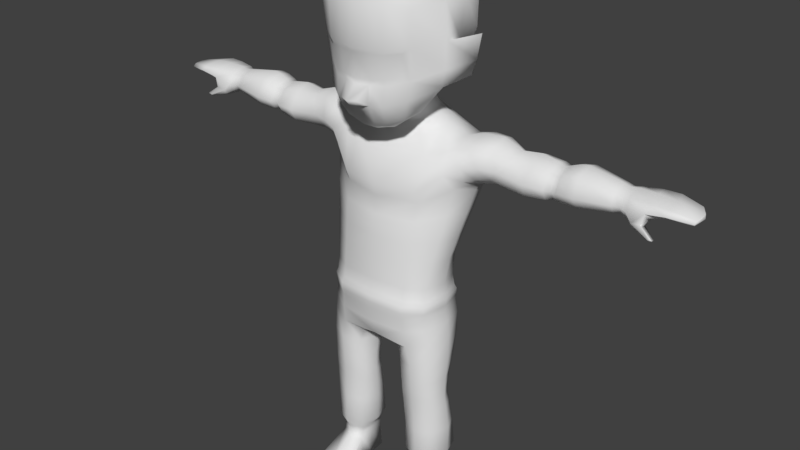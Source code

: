 # Source: FinalTry_2.blend  (saved by Blender 2.79.0; exported with 4.5.12 LTS)
import bpy
from mathutils import Matrix  # noqa: F401  (used for matrix-valued properties, if any)

bpy.ops.wm.read_factory_settings(use_empty=True)
scene = bpy.context.scene
scene.name = 'Scene'

# ---- collections
col_collection_1 = bpy.data.collections.new('Collection 1'); scene.collection.children.link(col_collection_1)

# ---- materials (node trees are filled in below, after node groups)
mat_material_001 = bpy.data.materials.new('Material.001')
mat_material_001.alpha_threshold = 0.0
mat_material_001.use_transparent_shadow = False
mat_material_001.roughness = 0.5

# ---- material node trees

# ---- world
world_world = bpy.data.worlds.new('World'); scene.world = world_world
world_world.color = (0.05088, 0.05088, 0.05088)
world_world.use_sun_shadow = False
world_world.sun_shadow_jitter_overblur = 0.0
world_world.cycles.sampling_method = 'MANUAL'

# ---- meshes
me_cylinder = bpy.data.meshes.new('Cylinder')
me_cylinder.from_pydata([(0.1502, 0.02778, 0.09433), (0.1502, 0.02372, 0.1143), (0.1883, 0.01175, 0.09433), (0.1928, 0.007866, 0.1143), (0.1931, -0.03737, 0.09433), (0.1943, -0.03331, 0.1143), (0.1893, -0.0881, 0.09433), (0.1928, -0.08267, 0.1143), (0.1502, -0.11, 0.09433), (0.1502, -0.1031, 0.1143), (0.1065, -0.09088, 0.09433), (0.1069, -0.08498, 0.1143), (0.1048, -0.04388, 0.09433), (0.1034, -0.04037, 0.1143), (0.1112, 0.008978, 0.09433), (0.1069, 0.005554, 0.1143), (0.1502, 0.02414, 0.1312), (0.194, 0.007747, 0.1312), (0.1956, -0.03192, 0.1312), (0.194, -0.08183, 0.1312), (0.1502, -0.1024, 0.1312), (0.1057, -0.08412, 0.1312), (0.102, -0.03932, 0.1312), (0.1057, 0.005461, 0.1312), (0.1501, 0.04829, 0.1623), (0.2002, 0.02965, 0.1623), (0.2189, -0.03105, 0.1623), (0.2002, -0.09766, 0.1623), (0.1501, -0.1212, 0.1623), (0.09914, -0.1003, 0.1623), (0.07799, -0.03942, 0.1623), (0.09914, 0.02697, 0.1623), (0.1488, 0.03323, 0.2654), (0.2022, 0.01395, 0.2654), (0.2223, -0.03352, 0.2654), (0.2022, -0.09543, 0.2654), (0.1488, -0.1196, 0.2654), (0.09435, -0.09826, 0.2654), (0.07176, -0.04233, 0.2654), (0.09435, 0.01112, 0.2654), (0.1447, 0.01408, 0.3563), (0.1999, -0.003323, 0.3563), (0.2206, -0.04673, 0.3563), (0.1999, -0.1009, 0.3563), (0.1447, -0.1226, 0.3563), (0.08846, -0.1035, 0.3563), (0.06514, -0.055, 0.3563), (0.08846, -0.005947, 0.3563), (0.1433, 0.004625, 0.3947), (0.1981, -0.01146, 0.3947), (0.2187, -0.05244, 0.3947), (0.1981, -0.105, 0.3947), (0.1433, -0.126, 0.3947), (0.08742, -0.1073, 0.3947), (0.06425, -0.06001, 0.3947), (0.08742, -0.01377, 0.3947), (0.1431, 0.009544, 0.4205), (0.1971, -0.007544, 0.4205), (0.218, -0.05132, 0.4205), (0.1978, -0.1065, 0.4206), (0.1431, -0.1285, 0.4205), (0.08711, -0.109, 0.4205), (0.06431, -0.05953, 0.4205), (0.08822, -0.01009, 0.4205), (0.1415, 0.04633, 0.5227), (0.1951, 0.02167, 0.5263), (0.2184, -0.0392, 0.5275), (0.1992, -0.1086, 0.5264), (0.1427, -0.1358, 0.5228), (0.08334, -0.1124, 0.5182), (0.06216, -0.0514, 0.5167), (0.08889, 0.01764, 0.5182), (0.1977, -0.1077, 0.4614), (0.1427, -0.1316, 0.461), (0.1941, 0.003389, 0.4613), (0.2166, -0.04718, 0.4613), (0.064, -0.05707, 0.4605), (0.09081, 0.0002976, 0.4607), (0.08525, -0.1108, 0.4607), (0.1431, 0.02333, 0.461), (0.1198, 0.07348, 0.5902), (0.1914, 0.04213, 0.603), (0.2127, -0.02912, 0.6078), (0.1937, -0.1081, 0.603), (0.1255, -0.1402, 0.5902), (0.07309, -0.1116, 0.5652), (0.05461, -0.04328, 0.5588), (0.07276, 0.03545, 0.5652), (0.0, 0.07167, 0.598), (0.0, -0.1434, 0.598), (0.0, -0.1093, 0.5734), (0.0, -0.04158, 0.566), (0.0, 0.03285, 0.5734), (0.1218, 0.08523, 0.6495), (0.1856, 0.04942, 0.6602), (0.2038, -0.02621, 0.6649), (0.1856, -0.1108, 0.6602), (0.1233, -0.1481, 0.6495), (0.0, 0.08349, 0.6452), (0.0, -0.1543, 0.6452), (0.12, 0.08055, 0.6984), (0.1794, 0.04641, 0.702), (0.1957, -0.02743, 0.7033), (0.1794, -0.1138, 0.702), (0.12, -0.1521, 0.6984), (0.0, 0.08411, 0.6942), (0.0, -0.159, 0.6942), (0.121, 0.08258, 0.7193), (0.1806, 0.04834, 0.7194), (0.197, -0.02744, 0.7195), (0.1806, -0.1175, 0.7194), (0.121, -0.1576, 0.7193), (0.0, 0.08815, 0.7196), (0.0, -0.1642, 0.7196), (0.1225, 0.08139, 0.7432), (0.1821, 0.04763, 0.7434), (0.1985, -0.02744, 0.7434), (0.1821, -0.117, 0.7434), (0.1223, -0.1563, 0.7432), (0.0, 0.08725, 0.7422), (0.0, -0.1633, 0.7422), (0.1209, 0.07367, 0.7582), (0.1783, 0.04071, 0.7581), (0.1935, -0.02742, 0.7581), (0.1782, -0.1113, 0.7581), (0.1203, -0.1459, 0.7582), (0.0, 0.08019, 0.7597), (0.0, -0.1555, 0.7597), (0.1198, -0.1402, 0.7986), (0.0, -0.1517, 0.8006), (0.1911, -0.02694, 0.7986), (0.1771, -0.1065, 0.7986), (0.1191, 0.06902, 0.7986), (0.1751, 0.03387, 0.7986), (0.0, 0.07716, 0.8006), (0.1359, 0.1259, 0.9939), (0.2035, 0.07541, 0.9936), (0.2253, 0.004211, 0.9906), (0.2057, -0.06772, 0.9936), (0.1266, -0.1194, 0.9843), (0.0, 0.1383, 0.9947), (0.0, -0.1427, 0.9864), (0.1608, 0.1667, 1.124), (0.2309, 0.1279, 1.132), (0.2522, 0.03601, 1.112), (0.2253, -0.04039, 1.133), (0.1334, -0.09587, 1.077), (0.0, 0.178, 1.12), (0.0, -0.1284, 1.077), (0.1237, 0.1608, 1.244), (0.1886, 0.137, 1.248), (0.1967, 0.06847, 1.262), (0.1909, -0.03446, 1.244), (0.127, -0.05609, 1.219), (0.0, 0.1707, 1.248), (0.0, -0.07774, 1.219), (0.08161, 0.1365, 1.295), (0.1263, 0.1058, 1.288), (0.1419, 0.06248, 1.284), (0.1334, 0.01358, 1.273), (0.07454, -0.01396, 1.268), (0.0, 0.1436, 1.296), (0.0, -0.02518, 1.267), (0.1505, 0.1731, 1.193), (0.2112, 0.154, 1.194), (0.0, 0.1825, 1.195), (0.2053, -0.07082, 1.177), (0.1302, -0.1152, 1.118), (0.0, -0.1411, 1.121), (0.1203, -0.1327, 0.8796), (0.1999, -0.01768, 0.8796), (0.1192, 0.07491, 0.8796), (0.0, 0.08642, 0.8809), (0.0, -0.1492, 0.8809), (0.1856, -0.09371, 0.8796), (0.1785, 0.04002, 0.8796), (0.05225, 0.1036, 1.334), (0.08604, 0.08211, 1.327), (0.09115, 0.04901, 1.315), (0.08078, 0.008946, 1.301), (0.0452, -0.009581, 1.294), (0.0, 0.113, 1.333), (0.0, -0.01678, 1.289), (0.2607, 0.1144, 1.155), (0.2574, 0.03907, 1.131), (0.2468, -0.02011, 1.155), (0.2554, 0.1253, 1.269), (0.2601, 0.06504, 1.286), (0.2542, -0.009993, 1.265), (0.2415, 0.1414, 1.208), (0.2504, -0.04458, 1.205), (0.7206, 0.08313, 1.195), (0.7206, 0.04387, 1.183), (0.7206, 0.01192, 1.194), (0.7194, 0.08989, 1.256), (0.7194, 0.05877, 1.266), (0.7194, 0.01733, 1.253), (0.7206, 0.09946, 1.226), (0.7206, -0.002306, 1.219), (0.5356, 0.106, 1.218), (0.5356, 0.08787, 1.181), (0.5356, 0.06023, 1.261), (0.5356, 0.09517, 1.251), (0.5356, 0.04271, 1.167), (0.5356, 0.007025, 1.18), (0.5356, -0.009637, 1.209), (0.5356, 0.01271, 1.248), (0.5551, 0.1118, 1.22), (0.5542, 0.06133, 1.268), (0.5551, 0.002519, 1.178), (0.5551, 0.09189, 1.179), (0.5542, 0.09989, 1.257), (0.5551, 0.04186, 1.165), (0.5551, -0.01599, 1.21), (0.5542, 0.008726, 1.253), (0.5158, 0.09434, 1.174), (0.5158, 0.0997, 1.256), (0.5158, 0.04137, 1.158), (0.5158, -0.01989, 1.208), (0.5158, 0.01006, 1.252), (0.5158, 0.1155, 1.217), (0.5158, 0.06198, 1.268), (0.5158, -0.0003058, 1.173), (0.6145, 0.1179, 1.224), (0.61, 0.06222, 1.284), (0.6154, -0.002329, 1.18), (0.6154, 0.09577, 1.182), (0.6109, 0.1048, 1.271), (0.6154, 0.04123, 1.166), (0.6145, -0.02232, 1.214), (0.6109, 0.004771, 1.267), (0.3141, 0.1027, 1.167), (0.3219, 0.1096, 1.275), (0.2765, 0.03974, 1.139), (0.2988, -0.03322, 1.216), (0.3241, 0.001159, 1.272), (0.295, 0.1279, 1.216), (0.3276, 0.06415, 1.291), (0.2797, -0.01001, 1.167), (0.3651, 0.1098, 1.215), (0.3948, 0.06149, 1.269), (0.3298, 0.001902, 1.174), (0.3752, 0.09245, 1.174), (0.3888, 0.08659, 1.257), (0.3227, 0.04176, 1.15), (0.3571, -0.01404, 1.213), (0.3887, 0.02273, 1.255), (0.4527, 0.1229, 1.217), (0.4587, 0.06438, 1.277), (0.4489, -0.008574, 1.168), (0.4587, 0.1013, 1.169), (0.4587, 0.09557, 1.263), (0.445, 0.04008, 1.147), (0.4526, -0.0273, 1.209), (0.4587, 0.01764, 1.259), (0.5852, 0.09383, 1.181), (0.5826, 0.1023, 1.267), (0.5852, 0.04154, 1.165), (0.5848, -0.01915, 1.212), (0.5826, 0.006748, 1.263), (0.5848, 0.1149, 1.222), (0.5821, 0.06178, 1.279), (0.5852, 9.505e-05, 1.179), (0.1499, 0.02928, 0.002444), (0.1883, 0.02196, 0.002444), (0.1931, -0.03737, 0.002444), (0.1962, -0.0881, 0.002444), (0.1507, -0.09975, 0.002444), (0.1065, -0.09088, 0.002444), (0.1048, -0.04388, 0.002444), (0.1112, 0.01919, 0.002444), (0.1531, -0.2081, 0.02618), (0.2131, -0.1862, 0.02618), (0.09226, -0.189, 0.02618), (0.1531, -0.2081, 0.002444), (0.2131, -0.1862, 0.002444), (0.09226, -0.189, 0.002444), (0.149, -0.04063, 0.002444), (0.7426, 0.07937, 1.198), (0.7426, 0.0446, 1.188), (0.7426, 0.01632, 1.197), (0.7415, 0.08535, 1.253), (0.7415, 0.0578, 1.261), (0.7415, 0.0211, 1.25), (0.7426, 0.09383, 1.226), (0.7426, 0.003716, 1.22), (0.7666, 0.09182, 1.193), (0.7666, 0.0433, 1.179), (0.7666, 0.008539, 1.191), (0.7653, 0.09917, 1.254), (0.7653, 0.05953, 1.264), (0.7653, 0.01442, 1.25), (0.7666, 0.1096, 1.227), (0.7666, -0.006948, 1.219), (0.8692, 0.103, 1.237), (0.8866, 0.0433, 1.233), (0.8863, -0.004655, 1.236), (0.8679, 0.1103, 1.258), (0.8853, 0.05953, 1.261), (0.8858, 0.001351, 1.257), (0.8692, 0.1208, 1.248), (0.8843, -0.02001, 1.245), (0.9332, 0.08989, 1.231), (0.955, 0.0433, 1.228), (0.9563, 0.008539, 1.231), (0.9363, 0.09724, 1.247), (0.9597, 0.05953, 1.249), (0.9592, 0.01442, 1.246), (0.9367, 0.1006, 1.239), (0.9573, 0.002267, 1.238), (0.964, 0.05141, 1.238), (0.8166, 0.1048, 1.259), (0.8179, 0.1152, 1.237), (0.8179, 0.09741, 1.215), (0.8253, 0.05953, 1.265), (0.8266, 0.0433, 1.206), (0.8265, 0.001942, 1.214), (0.8255, -0.01348, 1.232), (0.8256, 0.007888, 1.256), (0.7872, 0.01375, 1.173), (0.7872, -0.003989, 1.179), (0.7872, -0.01189, 1.193), (0.8178, 0.01375, 1.186), (0.8172, -0.01523, 1.199), (0.8177, -0.007356, 1.19), (0.8453, -0.01125, 1.159), (0.8453, -0.01844, 1.162), (0.8453, -0.02165, 1.167), (0.8577, -0.01125, 1.165), (0.8575, -0.023, 1.17), (0.8577, -0.01981, 1.166), (0.1224, -0.1432, 1.356), (0.1454, -0.1473, 1.756), (0.1224, 0.0702, 1.433), (0.1454, 0.1318, 1.756), (0.0, 0.07694, 1.385), (0.0, 0.1635, 1.791), (0.1567, 0.1463, 1.584), (0.1354, -0.02532, 1.394), (0.1814, 0.01173, 1.79), (0.1559, -0.1583, 1.573), (0.0, -0.1749, 1.321), (0.0, -0.179, 1.791), (0.0, -0.001518, 1.864), (0.0, -0.04964, 1.322), (0.0, -0.2264, 1.563), (0.224, -0.01937, 1.576), (0.0, 0.2155, 1.59), (0.09549, 0.1528, 1.779), (0.1424, 0.1231, 1.51), (0.1434, 0.0329, 1.426), (0.1707, -0.0842, 1.779), (0.1424, -0.1538, 1.42), (0.07103, -0.1631, 1.333), (0.07103, 0.04283, 1.394), (0.1634, 0.1502, 1.689), (0.1221, -0.06358, 1.358), (0.1707, 0.07726, 1.779), (0.1634, -0.163, 1.689), (0.09549, -0.1682, 1.779), (0.0, -0.1065, 1.842), (0.0, 0.09358, 1.842), (0.1364, 0.003416, 1.839), (0.0, -0.116, 1.291), (0.08193, -0.02981, 1.354), (0.09282, -0.2037, 1.564), (0.0, -0.2101, 1.388), (0.0, -0.2217, 1.704), (0.2029, -0.05655, 1.582), (0.2031, 0.08402, 1.589), (0.1976, -0.02335, 1.485), (0.22, -0.001292, 1.711), (0.09282, 0.1926, 1.585), (0.0, 0.1622, 1.478), (0.0, 0.2068, 1.707), (0.08159, 0.1468, 1.488), (0.2028, 0.08828, 1.702), (0.181, 0.07236, 1.508), (0.1862, -0.04821, 1.441), (0.09963, -0.2047, 1.7), (0.08159, -0.1946, 1.399), (0.08251, 0.008912, 1.392), (0.1245, 0.08737, 1.821), (0.1245, -0.09932, 1.821), (0.06125, -0.1114, 1.308), (0.202, -0.06322, 1.703), (0.09963, 0.1897, 1.701), (0.1487, 0.1371, 1.547), (0.1487, -0.1471, 1.474), (0.0, -0.2117, 1.454), (0.2114, -0.01859, 1.534), (0.0, 0.1983, 1.527), (0.08661, 0.1776, 1.534), (0.1918, 0.07735, 1.553), (0.1958, -0.04994, 1.494), (0.08661, -0.1883, 1.459), (0.04787, 0.06855, 1.39), (0.04774, -0.1736, 1.785), (0.04503, -0.04856, 1.335), (0.04641, -0.2151, 1.564), (0.04774, 0.1581, 1.785), (0.03552, -0.169, 1.327), (0.06819, 0.0009488, 1.851), (0.04641, 0.204, 1.587), (0.04079, 0.1545, 1.483), (0.04982, -0.2132, 1.702), (0.04079, -0.2024, 1.394), (0.06223, 0.09047, 1.832), (0.06223, -0.1029, 1.832), (0.03063, -0.1137, 1.3), (0.04982, 0.1982, 1.704), (0.0433, 0.188, 1.531), (0.0433, -0.2, 1.457), (0.0, -0.2501, 1.414), (0.0, -0.2338, 1.395), (0.028, -0.2237, 1.4), (0.02846, -0.2385, 1.416), (0.2816, -0.0007685, 1.606), (0.2666, -0.001677, 1.528), (0.2505, -0.001943, 1.479), (0.0527, -0.2098, 1.551), (0.0, -0.2183, 1.551), (0.135, -0.1672, 1.558), (0.08757, -0.2013, 1.552), (0.1296, -0.1587, 1.484), (0.0, -0.2072, 1.469), (0.08291, -0.1897, 1.473), (0.05037, -0.1985, 1.471), (0.1244, -0.1241, 0.9473), (0.2164, -0.003512, 0.9514), (0.13, 0.1079, 0.9536), (0.0, 0.12, 0.9546), (0.0, -0.145, 0.9492), (0.1986, -0.07689, 0.9534), (0.1947, 0.06292, 0.9534), (0.2354, 0.0161, 1.036), (0.213, -0.0575, 1.046), (0.1452, 0.1412, 1.043), (0.2137, 0.09502, 1.045), (0.0, 0.1531, 1.042), (0.1292, -0.1106, 1.019), (0.0, -0.1374, 1.02), (0.0, 0.09496, 1.359), (0.05006, 0.08607, 1.362), (0.07853, 0.06247, 1.36), (0.08683, 0.02896, 1.353), (0.08136, -0.01043, 1.328), (0.04511, -0.02907, 1.314), (0.0, -0.03321, 1.306)], [], [(0, 1, 3, 2), (2, 3, 5, 4), (4, 5, 7, 6), (6, 7, 9, 8), (8, 9, 11, 10), (10, 11, 13, 12), (12, 13, 15, 14), (14, 15, 1, 0), (7, 5, 18, 19), (13, 11, 21, 22), (3, 1, 16, 17), (9, 7, 19, 20), (15, 13, 22, 23), (5, 3, 17, 18), (11, 9, 20, 21), (1, 15, 23, 16), (23, 22, 30, 31), (21, 20, 28, 29), (19, 18, 26, 27), (17, 16, 24, 25), (16, 23, 31, 24), (22, 21, 29, 30), (20, 19, 27, 28), (18, 17, 25, 26), (26, 25, 33, 34), (31, 30, 38, 39), (29, 28, 36, 37), (27, 26, 34, 35), (25, 24, 32, 33), (24, 31, 39, 32), (30, 29, 37, 38), (28, 27, 35, 36), (32, 39, 47, 40), (38, 37, 45, 46), (36, 35, 43, 44), (34, 33, 41, 42), (39, 38, 46, 47), (37, 36, 44, 45), (35, 34, 42, 43), (33, 32, 40, 41), (43, 42, 50, 51), (41, 40, 48, 49), (40, 47, 55, 48), (46, 45, 53, 54), (44, 43, 51, 52), (42, 41, 49, 50), (47, 46, 54, 55), (45, 44, 52, 53), (55, 54, 62, 63), (53, 52, 60, 61), (51, 50, 58, 59), (49, 48, 56, 57), (48, 55, 63, 56), (54, 53, 61, 62), (52, 51, 59, 60), (50, 49, 57, 58), (73, 72, 67, 68), (75, 74, 65, 66), (77, 76, 70, 71), (78, 73, 68, 69), (72, 75, 66, 67), (74, 79, 64, 65), (79, 77, 71, 64), (76, 78, 69, 70), (62, 61, 78, 76), (56, 63, 77, 79), (57, 56, 79, 74), (59, 58, 75, 72), (61, 60, 73, 78), (63, 62, 76, 77), (58, 57, 74, 75), (60, 59, 72, 73), (64, 71, 87, 80), (70, 69, 85, 86), (68, 67, 83, 84), (66, 65, 81, 82), (71, 70, 86, 87), (69, 68, 84, 85), (67, 66, 82, 83), (65, 64, 80, 81), (87, 86, 91, 92), (85, 84, 89, 90), (80, 87, 92, 88), (86, 85, 90, 91), (80, 88, 98, 93), (83, 82, 95, 96), (81, 80, 93, 94), (84, 83, 96, 97), (89, 84, 97, 99), (82, 81, 94, 95), (93, 98, 105, 100), (97, 96, 103, 104), (95, 94, 101, 102), (99, 97, 104, 106), (96, 95, 102, 103), (94, 93, 100, 101), (100, 105, 112, 107), (104, 103, 110, 111), (102, 101, 108, 109), (106, 104, 111, 113), (103, 102, 109, 110), (101, 100, 107, 108), (111, 110, 117, 118), (109, 108, 115, 116), (113, 111, 118, 120), (110, 109, 116, 117), (108, 107, 114, 115), (107, 112, 119, 114), (116, 115, 122, 123), (120, 118, 125, 127), (117, 116, 123, 124), (115, 114, 121, 122), (114, 119, 126, 121), (118, 117, 124, 125), (431, 140, 135, 430), (433, 428, 169, 174), (434, 429, 170, 175), (441, 440, 146, 148), (428, 139, 141, 432), (429, 137, 138, 433), (123, 122, 133, 130), (125, 124, 131, 128), (121, 126, 134, 132), (122, 121, 132, 133), (124, 123, 130, 131), (127, 125, 128, 129), (436, 435, 144, 145), (438, 437, 142, 143), (437, 439, 147, 142), (440, 436, 145, 146), (435, 438, 143, 144), (164, 163, 149, 150), (163, 165, 154, 149), (167, 166, 152, 153), (168, 167, 153, 155), (149, 154, 161, 156), (153, 152, 159, 160), (151, 150, 157, 158), (155, 153, 160, 162), (152, 151, 158, 159), (150, 149, 156, 157), (148, 146, 167, 168), (146, 145, 166, 167), (142, 147, 165, 163), (143, 142, 163, 164), (130, 133, 175, 170), (128, 131, 174, 169), (132, 134, 172, 171), (133, 132, 171, 175), (131, 130, 170, 174), (129, 128, 169, 173), (430, 135, 136, 434), (162, 160, 180, 182), (159, 158, 178, 179), (157, 156, 176, 177), (156, 161, 181, 176), (160, 159, 179, 180), (158, 157, 177, 178), (166, 145, 185, 190), (144, 143, 183, 184), (164, 150, 186, 189), (151, 152, 188, 187), (152, 166, 190, 188), (143, 164, 189, 183), (145, 144, 184, 185), (150, 151, 187, 186), (226, 223, 197, 191), (227, 224, 195, 194), (228, 226, 191, 192), (229, 225, 193, 198), (230, 229, 198, 196), (224, 230, 196, 195), (225, 228, 192, 193), (223, 227, 194, 197), (220, 216, 202, 199), (222, 217, 203, 204), (221, 219, 206, 201), (219, 218, 205, 206), (218, 222, 204, 205), (217, 215, 200, 203), (216, 221, 201, 202), (215, 220, 199, 200), (199, 202, 211, 207), (204, 203, 212, 209), (201, 206, 214, 208), (206, 205, 213, 214), (205, 204, 209, 213), (203, 200, 210, 212), (202, 201, 208, 211), (200, 199, 207, 210), (250, 247, 220, 215), (251, 248, 221, 216), (252, 250, 215, 217), (253, 249, 222, 218), (254, 253, 218, 219), (248, 254, 219, 221), (249, 252, 217, 222), (247, 251, 216, 220), (260, 256, 227, 223), (262, 257, 228, 225), (261, 259, 230, 224), (259, 258, 229, 230), (258, 262, 225, 229), (257, 255, 226, 228), (256, 261, 224, 227), (255, 260, 223, 226), (189, 186, 232, 236), (185, 184, 233, 238), (187, 188, 235, 237), (188, 190, 234, 235), (190, 185, 238, 234), (184, 183, 231, 233), (186, 187, 237, 232), (183, 189, 236, 231), (236, 232, 243, 239), (238, 233, 244, 241), (237, 235, 246, 240), (235, 234, 245, 246), (234, 238, 241, 245), (233, 231, 242, 244), (232, 237, 240, 243), (231, 236, 239, 242), (239, 243, 251, 247), (241, 244, 252, 249), (240, 246, 254, 248), (246, 245, 253, 254), (245, 241, 249, 253), (244, 242, 250, 252), (243, 240, 248, 251), (242, 239, 247, 250), (210, 207, 260, 255), (211, 208, 261, 256), (212, 210, 255, 257), (213, 209, 262, 258), (214, 213, 258, 259), (208, 214, 259, 261), (209, 212, 257, 262), (207, 211, 256, 260), (2, 4, 265, 264), (268, 267, 274, 276), (14, 0, 263, 270), (0, 2, 264, 263), (4, 6, 266, 265), (10, 12, 269, 268), (8, 10, 273, 271), (12, 14, 270, 269), (271, 273, 276, 274), (272, 271, 274, 275), (266, 6, 272, 275), (6, 8, 271, 272), (267, 266, 275, 274), (10, 268, 276, 273), (267, 268, 269, 277), (277, 269, 270, 263), (265, 277, 263, 264), (266, 267, 277, 265), (192, 191, 278, 279), (198, 193, 280, 285), (196, 198, 285, 283), (195, 196, 283, 282), (193, 192, 279, 280), (197, 194, 281, 284), (191, 197, 284, 278), (194, 195, 282, 281), (279, 278, 286, 287), (285, 280, 288, 293), (283, 285, 293, 291), (282, 283, 291, 290), (280, 279, 287, 288), (284, 281, 289, 292), (278, 284, 292, 286), (281, 282, 290, 289), (312, 311, 297, 300), (313, 312, 300, 294), (311, 314, 298, 297), (315, 313, 294, 295), (317, 316, 296, 301), (318, 317, 301, 299), (314, 318, 299, 298), (316, 315, 295, 296), (296, 295, 303, 304), (300, 297, 305, 308), (294, 300, 308, 302), (297, 298, 306, 305), (295, 294, 302, 303), (301, 296, 304, 309), (299, 301, 309, 307), (298, 299, 307, 306), (309, 310, 306, 307), (310, 308, 305, 306), (303, 302, 308, 310), (304, 303, 310, 309), (293, 288, 320, 321), (290, 291, 318, 314), (291, 293, 317, 318), (287, 315, 322, 319), (287, 286, 313, 315), (289, 290, 314, 311), (286, 292, 312, 313), (292, 289, 311, 312), (320, 319, 325, 326), (319, 322, 328, 325), (315, 316, 324, 322), (288, 287, 319, 320), (316, 317, 323, 324), (317, 293, 321, 323), (326, 325, 328, 330), (327, 326, 330, 329), (322, 324, 330, 328), (323, 321, 327, 329), (321, 320, 326, 327), (324, 323, 329, 330), (386, 348, 334, 355), (385, 351, 332, 358), (384, 356, 331, 353), (408, 360, 342, 397), (407, 361, 343, 402), (381, 350, 338, 364), (399, 345, 421, 420), (405, 397, 342, 367), (394, 368, 340, 388), (393, 369, 346, 390), (376, 357, 339, 371), (392, 372, 337, 387), (354, 375, 349, 333), (396, 404, 375, 354), (411, 403, 372, 392), (369, 376, 371, 346), (337, 355, 376, 369), (355, 334, 357, 376), (350, 377, 370, 338), (333, 349, 377, 350), (387, 337, 369, 393), (356, 378, 352, 331), (338, 370, 378, 356), (370, 390, 418, 419), (399, 405, 367, 345), (340, 358, 379, 365), (358, 332, 359, 379), (401, 406, 366, 341), (331, 352, 380, 353), (388, 340, 422, 424), (354, 333, 350, 381), (357, 382, 362, 339), (334, 348, 382, 357), (400, 336, 361, 407), (351, 383, 359, 332), (339, 362, 383, 351), (402, 343, 360, 408), (409, 384, 353, 401), (398, 364, 384, 409), (364, 338, 356, 384), (368, 385, 358, 340), (346, 371, 385, 368), (371, 339, 351, 385), (372, 386, 355, 337), (403, 410, 386, 372), (410, 400, 348, 386), (352, 388, 395, 380), (390, 346, 417, 418), (349, 387, 393, 377), (404, 411, 392, 375), (375, 392, 387, 349), (377, 393, 390, 370), (378, 394, 388, 352), (412, 389, 413, 416), (446, 364, 398, 447), (443, 396, 354, 444), (445, 381, 364, 446), (444, 354, 381, 445), (447, 398, 344, 448), (380, 395, 412, 406), (373, 391, 411, 404), (374, 336, 400, 410), (347, 374, 410, 403), (344, 398, 409, 363), (363, 409, 401, 341), (362, 402, 408, 383), (348, 400, 407, 382), (353, 380, 406, 401), (365, 379, 405, 399), (391, 347, 403, 411), (335, 373, 404, 396), (379, 359, 397, 405), (389, 412, 427, 425), (382, 407, 402, 362), (383, 408, 397, 359), (442, 335, 396, 443), (415, 416, 413, 414), (406, 412, 416, 415), (366, 406, 415, 414), (418, 417, 368, 394), (419, 418, 394, 378), (346, 368, 417), (378, 370, 419), (427, 420, 421, 425), (424, 422, 423, 426), (426, 423, 420, 427), (412, 395, 426, 427), (365, 399, 420, 423), (395, 388, 424, 426), (340, 365, 423, 422), (171, 430, 434, 175), (170, 429, 433, 174), (169, 428, 432, 173), (136, 137, 429, 434), (138, 139, 428, 433), (172, 431, 430, 171), (137, 136, 438, 435), (139, 138, 436, 440), (135, 140, 439, 437), (136, 135, 437, 438), (138, 137, 435, 436), (141, 139, 440, 441), (181, 442, 443, 176), (180, 447, 448, 182), (177, 444, 445, 178), (178, 445, 446, 179), (176, 443, 444, 177), (179, 446, 447, 180)])
me_cylinder.polygons.foreach_set('use_smooth', [True] * 420)
_uv = me_cylinder.uv_layers.new(name='UVMap')
_uv.uv.foreach_set('vector', [0.682, 0.8202, 0.6824, 0.8117, 0.7026, 0.8155, 0.7001, 0.8239, 0.8682, 0.06867, 0.8654, 0.0784, 0.8456, 0.07653, 0.8445, 0.0665, 0.8445, 0.0665, 0.8456, 0.07653, 0.8219, 0.07422, 0.8202, 0.06408, 0.831, 0.9593, 0.833, 0.9693, 0.8109, 0.9667, 0.8103, 0.9563, 0.8103, 0.9563, 0.8109, 0.9667, 0.7921, 0.9717, 0.7915, 0.9615, 0.3504, 0.8277, 0.3527, 0.8177, 0.3742, 0.8165, 0.373, 0.8265, 0.373, 0.8265, 0.3742, 0.8165, 0.3964, 0.8156, 0.3986, 0.8255, 0.6629, 0.8226, 0.6611, 0.8139, 0.6824, 0.8117, 0.682, 0.8202, 0.8219, 0.07422, 0.8456, 0.07653, 0.8455, 0.08493, 0.8215, 0.08259, 0.3742, 0.8165, 0.3527, 0.8177, 0.3528, 0.8094, 0.3743, 0.8081, 0.7026, 0.8155, 0.6824, 0.8117, 0.6827, 0.8038, 0.7035, 0.8078, 0.8109, 0.9667, 0.833, 0.9693, 0.8335, 0.9771, 0.8108, 0.9744, 0.3964, 0.8156, 0.3742, 0.8165, 0.3743, 0.8081, 0.396, 0.8072, 0.8456, 0.07653, 0.8654, 0.0784, 0.8646, 0.08672, 0.8455, 0.08493, 0.7921, 0.9717, 0.8109, 0.9667, 0.8108, 0.9744, 0.7915, 0.9795, 0.6824, 0.8117, 0.6611, 0.8139, 0.6608, 0.8061, 0.6827, 0.8038, 0.396, 0.8072, 0.3743, 0.8081, 0.3734, 0.7916, 0.4056, 0.791, 0.7297, 0.8965, 0.7208, 0.9179, 0.7075, 0.9187, 0.7177, 0.8942, 0.8215, 0.08259, 0.8455, 0.08493, 0.8444, 0.1008, 0.8124, 0.09732, 0.7035, 0.8078, 0.6827, 0.8038, 0.6836, 0.7852, 0.7074, 0.7897, 0.6827, 0.8038, 0.6608, 0.8061, 0.6587, 0.7877, 0.6836, 0.7852, 0.3743, 0.8081, 0.3528, 0.8094, 0.3442, 0.7941, 0.3734, 0.7916, 0.7208, 0.9179, 0.7297, 0.94, 0.7177, 0.944, 0.7075, 0.9187, 0.8455, 0.08493, 0.8646, 0.08672, 0.8737, 0.1032, 0.8444, 0.1008, 0.8444, 0.1008, 0.8737, 0.1032, 0.8615, 0.1532, 0.8385, 0.1515, 0.4056, 0.791, 0.3734, 0.7916, 0.3695, 0.7407, 0.3955, 0.7405, 0.1425, 0.01699, 0.1653, 0.01484, 0.1568, 0.06102, 0.1325, 0.06313, 0.8124, 0.09732, 0.8444, 0.1008, 0.8385, 0.1515, 0.8089, 0.1482, 0.7074, 0.7897, 0.6836, 0.7852, 0.6846, 0.7403, 0.71, 0.745, 0.6836, 0.7852, 0.6587, 0.7877, 0.6579, 0.7429, 0.6846, 0.7403, 0.3734, 0.7916, 0.3442, 0.7941, 0.3428, 0.7432, 0.3695, 0.7407, 0.1653, 0.01484, 0.1904, 0.02198, 0.1837, 0.06846, 0.1568, 0.06102, 0.6846, 0.7403, 0.6579, 0.7429, 0.6564, 0.7037, 0.6839, 0.7016, 0.3695, 0.7407, 0.3428, 0.7432, 0.3381, 0.6983, 0.3613, 0.696, 0.1568, 0.06102, 0.1837, 0.06846, 0.1752, 0.1077, 0.1477, 0.1008, 0.8385, 0.1515, 0.8615, 0.1532, 0.8491, 0.1971, 0.8281, 0.1956, 0.3955, 0.7405, 0.3695, 0.7407, 0.3613, 0.696, 0.3852, 0.6959, 0.1325, 0.06313, 0.1568, 0.06102, 0.1477, 0.1008, 0.1224, 0.1023, 0.8089, 0.1482, 0.8385, 0.1515, 0.8281, 0.1956, 0.8022, 0.1926, 0.71, 0.745, 0.6846, 0.7403, 0.6839, 0.7016, 0.7102, 0.706, 0.8022, 0.1926, 0.8281, 0.1956, 0.8237, 0.2141, 0.7985, 0.2113, 0.7102, 0.706, 0.6839, 0.7016, 0.6838, 0.6855, 0.7099, 0.6897, 0.6839, 0.7016, 0.6564, 0.7037, 0.6565, 0.6874, 0.6838, 0.6855, 0.3613, 0.696, 0.3381, 0.6983, 0.3354, 0.6795, 0.358, 0.6772, 0.1477, 0.1008, 0.1752, 0.1077, 0.1712, 0.1239, 0.1439, 0.1171, 0.8281, 0.1956, 0.8491, 0.1971, 0.8435, 0.2156, 0.8237, 0.2141, 0.3852, 0.6959, 0.3613, 0.696, 0.358, 0.6772, 0.3805, 0.6772, 0.1224, 0.1023, 0.1477, 0.1008, 0.1439, 0.1171, 0.1187, 0.1185, 0.3805, 0.6772, 0.358, 0.6772, 0.3576, 0.6645, 0.3817, 0.6644, 0.1187, 0.1185, 0.1439, 0.1171, 0.1417, 0.1281, 0.1165, 0.1297, 0.7985, 0.2113, 0.8237, 0.2141, 0.823, 0.2269, 0.7966, 0.2239, 0.7099, 0.6897, 0.6838, 0.6855, 0.6843, 0.6727, 0.71, 0.677, 0.6838, 0.6855, 0.6565, 0.6874, 0.6574, 0.6748, 0.6843, 0.6727, 0.358, 0.6772, 0.3354, 0.6795, 0.334, 0.6668, 0.3576, 0.6645, 0.1439, 0.1171, 0.1712, 0.1239, 0.1689, 0.1351, 0.1417, 0.1281, 0.8237, 0.2141, 0.8435, 0.2156, 0.8442, 0.2285, 0.823, 0.2269, 0.1382, 0.1454, 0.1657, 0.153, 0.1613, 0.1819, 0.1331, 0.1721, 0.8232, 0.2471, 0.8477, 0.249, 0.8535, 0.2818, 0.8241, 0.2801, 0.3859, 0.6446, 0.3579, 0.6447, 0.3594, 0.6169, 0.3929, 0.6158, 0.1124, 0.1471, 0.1382, 0.1454, 0.1331, 0.1721, 0.107, 0.1723, 0.7942, 0.244, 0.8232, 0.2471, 0.8241, 0.2801, 0.7908, 0.276, 0.7095, 0.6562, 0.6852, 0.6516, 0.686, 0.619, 0.7115, 0.623, 0.6852, 0.6516, 0.6596, 0.6545, 0.66, 0.6249, 0.686, 0.619, 0.3579, 0.6447, 0.3322, 0.647, 0.3301, 0.6187, 0.3594, 0.6169, 0.3576, 0.6645, 0.334, 0.6668, 0.3322, 0.647, 0.3579, 0.6447, 0.6843, 0.6727, 0.6574, 0.6748, 0.6596, 0.6545, 0.6852, 0.6516, 0.71, 0.677, 0.6843, 0.6727, 0.6852, 0.6516, 0.7095, 0.6562, 0.7966, 0.2239, 0.823, 0.2269, 0.8232, 0.2471, 0.7942, 0.244, 0.1165, 0.1297, 0.1417, 0.1281, 0.1382, 0.1454, 0.1124, 0.1471, 0.3817, 0.6644, 0.3576, 0.6645, 0.3579, 0.6447, 0.3859, 0.6446, 0.823, 0.2269, 0.8442, 0.2285, 0.8477, 0.249, 0.8232, 0.2471, 0.1417, 0.1281, 0.1689, 0.1351, 0.1657, 0.153, 0.1382, 0.1454, 0.686, 0.619, 0.66, 0.6249, 0.6534, 0.5996, 0.6772, 0.5826, 0.3594, 0.6169, 0.3301, 0.6187, 0.3293, 0.595, 0.3622, 0.5956, 0.1331, 0.1721, 0.1613, 0.1819, 0.1529, 0.2159, 0.1196, 0.2004, 0.8241, 0.2801, 0.8535, 0.2818, 0.86, 0.3204, 0.8254, 0.32, 0.3929, 0.6158, 0.3594, 0.6169, 0.3622, 0.5956, 0.4003, 0.5914, 0.107, 0.1723, 0.1331, 0.1721, 0.1196, 0.2004, 0.09856, 0.193, 0.7908, 0.276, 0.8241, 0.2801, 0.8254, 0.32, 0.7877, 0.3135, 0.7115, 0.623, 0.686, 0.619, 0.6772, 0.5826, 0.7115, 0.5839, 0.6583, 0.8942, 0.6466, 0.9298, 0.6207, 0.9289, 0.6236, 0.8951, 0.6533, 0.9632, 0.6785, 0.9817, 0.6184, 0.9817, 0.6186, 0.9619, 0.6772, 0.5826, 0.6534, 0.5996, 0.6184, 0.5946, 0.6196, 0.5764, 0.6466, 0.9298, 0.6533, 0.9632, 0.6186, 0.9619, 0.6207, 0.9289, 0.6772, 0.5826, 0.6196, 0.5764, 0.6207, 0.5525, 0.6795, 0.5532, 0.7877, 0.3135, 0.8254, 0.32, 0.8242, 0.348, 0.7839, 0.3414, 0.7115, 0.5839, 0.6772, 0.5826, 0.6795, 0.5532, 0.7099, 0.5561, 0.1196, 0.2004, 0.1529, 0.2159, 0.1445, 0.2404, 0.1135, 0.2251, 0.05946, 0.1977, 0.1196, 0.2004, 0.1135, 0.2251, 0.05513, 0.2165, 0.8254, 0.32, 0.86, 0.3204, 0.8609, 0.3488, 0.8242, 0.348, 0.6795, 0.5532, 0.6207, 0.5525, 0.6216, 0.5298, 0.6794, 0.5314, 0.1135, 0.2251, 0.1445, 0.2404, 0.1381, 0.2582, 0.1079, 0.2459, 0.8242, 0.348, 0.8609, 0.3488, 0.8577, 0.3691, 0.822, 0.3667, 0.05513, 0.2165, 0.1135, 0.2251, 0.1079, 0.2459, 0.05106, 0.2373, 0.7839, 0.3414, 0.8242, 0.348, 0.822, 0.3667, 0.7806, 0.3617, 0.7099, 0.5561, 0.6795, 0.5532, 0.6794, 0.5314, 0.7075, 0.5371, 0.6794, 0.5314, 0.6216, 0.5298, 0.6221, 0.5174, 0.6804, 0.5214, 0.1079, 0.2459, 0.1381, 0.2582, 0.1371, 0.2652, 0.1064, 0.2541, 0.822, 0.3667, 0.8577, 0.3691, 0.8578, 0.3778, 0.8212, 0.3747, 0.05106, 0.2373, 0.1079, 0.2459, 0.1064, 0.2541, 0.04878, 0.2475, 0.7806, 0.3617, 0.822, 0.3667, 0.8212, 0.3747, 0.7781, 0.3701, 0.7075, 0.5371, 0.6794, 0.5314, 0.6804, 0.5214, 0.7085, 0.5288, 0.1064, 0.2541, 0.1371, 0.2652, 0.1361, 0.2761, 0.1053, 0.2651, 0.8212, 0.3747, 0.8578, 0.3778, 0.8564, 0.3896, 0.8202, 0.3865, 0.04878, 0.2475, 0.1064, 0.2541, 0.1053, 0.2651, 0.0471, 0.2578, 0.7781, 0.3701, 0.8212, 0.3747, 0.8202, 0.3865, 0.7772, 0.382, 0.7085, 0.5288, 0.6804, 0.5214, 0.6815, 0.5106, 0.7096, 0.5179, 0.6804, 0.5214, 0.6221, 0.5174, 0.6225, 0.5071, 0.6815, 0.5106, 0.8202, 0.3865, 0.8564, 0.3896, 0.8524, 0.3964, 0.8196, 0.3936, 0.0471, 0.2578, 0.1053, 0.2651, 0.1039, 0.2739, 0.04626, 0.2672, 0.7772, 0.382, 0.8202, 0.3865, 0.8196, 0.3936, 0.7793, 0.3894, 0.9155, 0.3084, 0.9062, 0.2762, 0.9122, 0.2766, 0.9213, 0.3076, 0.9062, 0.2762, 0.9153, 0.2163, 0.9213, 0.2175, 0.9122, 0.2766, 0.1053, 0.2651, 0.1361, 0.2761, 0.1334, 0.2836, 0.1039, 0.2739, 0.6443, 0.4772, 0.623, 0.4771, 0.6257, 0.4101, 0.647, 0.413, 0.1303, 0.3788, 0.09264, 0.3629, 0.09535, 0.3307, 0.1287, 0.3418, 0.8542, 0.4939, 0.8222, 0.4903, 0.8187, 0.454, 0.8466, 0.4562, 0.02742, 0.3871, 0.09027, 0.3978, 0.08879, 0.4269, 0.02364, 0.4143, 0.09264, 0.3629, 0.09116, 0.3805, 0.02968, 0.3709, 0.03239, 0.3539, 0.8222, 0.4903, 0.8241, 0.5101, 0.7895, 0.5079, 0.787, 0.4875, 0.8196, 0.3936, 0.8524, 0.3964, 0.8473, 0.4159, 0.818, 0.4135, 0.1039, 0.2739, 0.1334, 0.2836, 0.1301, 0.3026, 0.1009, 0.293, 0.741, 0.4174, 0.7391, 0.4772, 0.7211, 0.4773, 0.7236, 0.4185, 0.7469, 0.3894, 0.741, 0.4174, 0.7236, 0.4185, 0.7298, 0.3911, 0.7793, 0.3894, 0.8196, 0.3936, 0.818, 0.4135, 0.7798, 0.4095, 0.04626, 0.2672, 0.1039, 0.2739, 0.1009, 0.293, 0.04337, 0.2863, 0.7921, 0.5341, 0.8278, 0.5333, 0.8338, 0.572, 0.7963, 0.5781, 0.6079, 0.372, 0.6011, 0.4054, 0.5598, 0.3976, 0.5631, 0.3634, 0.6011, 0.4054, 0.5993, 0.4771, 0.5595, 0.477, 0.5598, 0.3976, 0.09027, 0.3978, 0.1313, 0.4246, 0.1315, 0.4677, 0.08879, 0.4269, 0.8278, 0.5333, 0.8654, 0.5411, 0.8772, 0.5857, 0.8338, 0.572, 0.5309, 0.373, 0.5279, 0.4028, 0.5067, 0.4163, 0.5094, 0.3845, 0.5279, 0.4028, 0.5249, 0.4771, 0.5033, 0.4774, 0.5067, 0.4163, 0.08285, 0.4411, 0.1167, 0.4799, 0.1071, 0.5167, 0.0774, 0.4984, 0.01941, 0.4314, 0.08285, 0.4411, 0.0774, 0.4984, 0.01598, 0.4882, 0.5888, 0.9238, 0.5894, 0.9852, 0.5692, 0.9843, 0.5683, 0.9438, 0.0774, 0.4984, 0.1071, 0.5167, 0.08073, 0.5373, 0.0515, 0.527, 0.5458, 0.8851, 0.5791, 0.8911, 0.5567, 0.9209, 0.5381, 0.912, 0.01598, 0.4882, 0.0774, 0.4984, 0.0515, 0.527, 0.01567, 0.5207, 0.5021, 0.8852, 0.5458, 0.8851, 0.5381, 0.912, 0.5176, 0.9149, 0.5791, 0.8911, 0.5888, 0.9238, 0.5683, 0.9438, 0.5567, 0.9209, 0.02364, 0.4143, 0.08879, 0.4269, 0.08285, 0.4411, 0.01941, 0.4314, 0.08879, 0.4269, 0.1315, 0.4677, 0.1167, 0.4799, 0.08285, 0.4411, 0.5598, 0.3976, 0.5595, 0.477, 0.5249, 0.4771, 0.5279, 0.4028, 0.5631, 0.3634, 0.5598, 0.3976, 0.5279, 0.4028, 0.5309, 0.373, 0.818, 0.4135, 0.8473, 0.4159, 0.8466, 0.4562, 0.8187, 0.454, 0.1009, 0.293, 0.1301, 0.3026, 0.1287, 0.3418, 0.09535, 0.3307, 0.7236, 0.4185, 0.7211, 0.4773, 0.6833, 0.4774, 0.6861, 0.4185, 0.7298, 0.3911, 0.7236, 0.4185, 0.6861, 0.4185, 0.6922, 0.3896, 0.7798, 0.4095, 0.818, 0.4135, 0.8187, 0.454, 0.7823, 0.4501, 0.04337, 0.2863, 0.1009, 0.293, 0.09535, 0.3307, 0.03736, 0.3226, 0.647, 0.413, 0.6257, 0.4101, 0.6347, 0.3771, 0.655, 0.3815, 0.01567, 0.5207, 0.0515, 0.527, 0.03599, 0.5378, 0.01449, 0.5324, 0.08073, 0.5373, 0.08705, 0.5529, 0.05981, 0.5618, 0.05345, 0.5464, 0.5567, 0.9209, 0.5683, 0.9438, 0.5461, 0.9574, 0.5385, 0.9401, 0.5683, 0.9438, 0.5692, 0.9843, 0.5492, 0.9834, 0.5461, 0.9574, 0.0515, 0.527, 0.08073, 0.5373, 0.05345, 0.5464, 0.03599, 0.5378, 0.5381, 0.912, 0.5567, 0.9209, 0.5385, 0.9401, 0.5256, 0.9367, 0.7798, 0.5978, 0.7963, 0.5781, 0.8049, 0.5904, 0.7909, 0.614, 0.8338, 0.572, 0.8772, 0.5857, 0.8696, 0.5967, 0.8344, 0.5813, 0.5309, 0.373, 0.5094, 0.3845, 0.5021, 0.3516, 0.5267, 0.3582, 0.5458, 0.8851, 0.5021, 0.8852, 0.5112, 0.8546, 0.542, 0.8537, 0.1071, 0.5167, 0.1167, 0.4799, 0.1375, 0.5, 0.1369, 0.5343, 0.5631, 0.3634, 0.5309, 0.373, 0.5267, 0.3582, 0.5554, 0.3488, 0.7963, 0.5781, 0.8338, 0.572, 0.8344, 0.5813, 0.8049, 0.5904, 0.5791, 0.8911, 0.5458, 0.8851, 0.542, 0.8537, 0.5721, 0.8577, 0.5469, 0.1737, 0.524, 0.174, 0.5263, 0.1217, 0.5432, 0.1218, 0.5716, 0.6816, 0.5502, 0.6808, 0.5545, 0.6267, 0.5701, 0.6276, 0.2499, 0.7725, 0.2727, 0.7727, 0.2678, 0.8253, 0.2515, 0.8251, 0.2137, 0.7754, 0.2278, 0.7738, 0.2353, 0.8261, 0.225, 0.8277, 0.3063, 0.5537, 0.3103, 0.5245, 0.3614, 0.5358, 0.3594, 0.555, 0.5502, 0.6808, 0.527, 0.6788, 0.5377, 0.6256, 0.5545, 0.6267, 0.2278, 0.7738, 0.2499, 0.7725, 0.2515, 0.8251, 0.2353, 0.8261, 0.524, 0.174, 0.505, 0.176, 0.5144, 0.1225, 0.5263, 0.1217, 0.5275, 0.2228, 0.5124, 0.2231, 0.5156, 0.2133, 0.5289, 0.2131, 0.2271, 0.7244, 0.2484, 0.723, 0.2482, 0.7333, 0.23, 0.7344, 0.5502, 0.7274, 0.5293, 0.726, 0.5318, 0.7163, 0.5511, 0.7176, 0.2628, 0.5442, 0.2643, 0.5179, 0.2742, 0.5216, 0.2727, 0.5435, 0.213, 0.7265, 0.2271, 0.7244, 0.23, 0.7344, 0.2181, 0.7362, 0.2484, 0.723, 0.2704, 0.7234, 0.267, 0.7335, 0.2482, 0.7333, 0.5693, 0.7284, 0.5502, 0.7274, 0.5511, 0.7176, 0.5686, 0.7185, 0.5504, 0.2229, 0.5275, 0.2228, 0.5289, 0.2131, 0.5486, 0.2132, 0.5289, 0.2131, 0.5156, 0.2133, 0.5122, 0.2041, 0.527, 0.2034, 0.23, 0.7344, 0.2482, 0.7333, 0.2488, 0.7427, 0.2287, 0.744, 0.5511, 0.7176, 0.5318, 0.7163, 0.5296, 0.7069, 0.5509, 0.7084, 0.2727, 0.5435, 0.2742, 0.5216, 0.283, 0.5215, 0.2808, 0.5459, 0.2181, 0.7362, 0.23, 0.7344, 0.2287, 0.744, 0.2156, 0.746, 0.2482, 0.7333, 0.267, 0.7335, 0.2696, 0.743, 0.2488, 0.7427, 0.5686, 0.7185, 0.5511, 0.7176, 0.5509, 0.7084, 0.5703, 0.7095, 0.5486, 0.2132, 0.5289, 0.2131, 0.527, 0.2034, 0.5486, 0.2035, 0.5516, 0.2511, 0.5263, 0.2539, 0.5275, 0.2228, 0.5504, 0.2229, 0.5649, 0.7565, 0.5484, 0.7556, 0.5502, 0.7274, 0.5693, 0.7284, 0.2474, 0.6877, 0.2728, 0.6949, 0.2704, 0.7234, 0.2484, 0.723, 0.2076, 0.6957, 0.2221, 0.6913, 0.2271, 0.7244, 0.213, 0.7265, 0.2358, 0.546, 0.2338, 0.5144, 0.2643, 0.5179, 0.2628, 0.5442, 0.5484, 0.7556, 0.5302, 0.7544, 0.5293, 0.726, 0.5502, 0.7274, 0.2221, 0.6913, 0.2474, 0.6877, 0.2484, 0.723, 0.2271, 0.7244, 0.5847, 0.7603, 0.5649, 0.7565, 0.5693, 0.7284, 0.5829, 0.7289, 0.5255, 0.1887, 0.5074, 0.1901, 0.505, 0.176, 0.524, 0.174, 0.2282, 0.7589, 0.2493, 0.7576, 0.2499, 0.7725, 0.2278, 0.7738, 0.5501, 0.6946, 0.5278, 0.6929, 0.527, 0.6788, 0.5502, 0.6808, 0.2933, 0.5511, 0.2967, 0.523, 0.3103, 0.5245, 0.3063, 0.5537, 0.2146, 0.7607, 0.2282, 0.7589, 0.2278, 0.7738, 0.2137, 0.7754, 0.2493, 0.7576, 0.2711, 0.7579, 0.2727, 0.7727, 0.2499, 0.7725, 0.5705, 0.6955, 0.5501, 0.6946, 0.5502, 0.6808, 0.5716, 0.6816, 0.5477, 0.1886, 0.5255, 0.1887, 0.524, 0.174, 0.5469, 0.1737, 0.5267, 0.3582, 0.5021, 0.3516, 0.5022, 0.3189, 0.5253, 0.3319, 0.2132, 0.5914, 0.2442, 0.5946, 0.2439, 0.6044, 0.2169, 0.6082, 0.542, 0.8537, 0.5112, 0.8546, 0.517, 0.8204, 0.5425, 0.8203, 0.1369, 0.5343, 0.1375, 0.5, 0.1603, 0.5094, 0.1701, 0.5426, 0.1947, 0.5963, 0.2132, 0.5914, 0.2169, 0.6082, 0.1996, 0.6206, 0.2442, 0.5946, 0.2754, 0.5967, 0.2697, 0.6237, 0.2439, 0.6044, 0.5721, 0.8577, 0.542, 0.8537, 0.5425, 0.8203, 0.5657, 0.8244, 0.5554, 0.3488, 0.5267, 0.3582, 0.5253, 0.3319, 0.5521, 0.3226, 0.5253, 0.3319, 0.5022, 0.3189, 0.5141, 0.286, 0.5289, 0.2974, 0.2169, 0.6082, 0.2439, 0.6044, 0.2444, 0.6278, 0.2227, 0.6331, 0.5425, 0.8203, 0.517, 0.8204, 0.5314, 0.7891, 0.5466, 0.7871, 0.1701, 0.5426, 0.1603, 0.5094, 0.1893, 0.5145, 0.2034, 0.5423, 0.1996, 0.6206, 0.2169, 0.6082, 0.2227, 0.6331, 0.2106, 0.6488, 0.2439, 0.6044, 0.2697, 0.6237, 0.2656, 0.6543, 0.2444, 0.6278, 0.5657, 0.8244, 0.5425, 0.8203, 0.5466, 0.7871, 0.5599, 0.7908, 0.5521, 0.3226, 0.5253, 0.3319, 0.5289, 0.2974, 0.5504, 0.2925, 0.5767, 0.8032, 0.5599, 0.7908, 0.5649, 0.7565, 0.5847, 0.7603, 0.2227, 0.6331, 0.2444, 0.6278, 0.2474, 0.6877, 0.2221, 0.6913, 0.5466, 0.7871, 0.5314, 0.7891, 0.5302, 0.7544, 0.5484, 0.7556, 0.2034, 0.5423, 0.1893, 0.5145, 0.2338, 0.5144, 0.2358, 0.546, 0.1893, 0.5145, 0.1804, 0.4996, 0.2365, 0.4998, 0.2338, 0.5144, 0.2444, 0.6278, 0.2656, 0.6543, 0.2728, 0.6949, 0.2474, 0.6877, 0.5599, 0.7908, 0.5466, 0.7871, 0.5484, 0.7556, 0.5649, 0.7565, 0.5504, 0.2925, 0.5289, 0.2974, 0.5263, 0.2539, 0.5516, 0.2511, 0.5486, 0.2035, 0.527, 0.2034, 0.5255, 0.1887, 0.5477, 0.1886, 0.5703, 0.7095, 0.5509, 0.7084, 0.5501, 0.6946, 0.5705, 0.6955, 0.2488, 0.7427, 0.2696, 0.743, 0.2711, 0.7579, 0.2493, 0.7576, 0.2156, 0.746, 0.2287, 0.744, 0.2282, 0.7589, 0.2146, 0.7607, 0.2808, 0.5459, 0.283, 0.5215, 0.2967, 0.523, 0.2933, 0.5511, 0.5509, 0.7084, 0.5296, 0.7069, 0.5278, 0.6929, 0.5501, 0.6946, 0.2287, 0.744, 0.2488, 0.7427, 0.2493, 0.7576, 0.2282, 0.7589, 0.527, 0.2034, 0.5122, 0.2041, 0.5074, 0.1901, 0.5255, 0.1887, 0.8682, 0.06867, 0.8445, 0.0665, 0.8487, 0.02129, 0.8772, 0.02393, 0.9485, 0.8938, 0.927, 0.8924, 0.9214, 0.8417, 0.9512, 0.847, 0.6629, 0.8226, 0.682, 0.8202, 0.6803, 0.8623, 0.6614, 0.8632, 0.682, 0.8202, 0.7001, 0.8239, 0.6986, 0.8645, 0.6803, 0.8623, 0.8445, 0.0665, 0.8202, 0.06408, 0.8242, 0.01901, 0.8487, 0.02129, 0.3504, 0.8277, 0.373, 0.8265, 0.3751, 0.8716, 0.3524, 0.8728, 0.8103, 0.9563, 0.7915, 0.9615, 0.7759, 0.9117, 0.8028, 0.906, 0.373, 0.8265, 0.3986, 0.8255, 0.4056, 0.8704, 0.3751, 0.8716, 0.8028, 0.906, 0.7759, 0.9117, 0.776, 0.901, 0.803, 0.8952, 0.8333, 0.9083, 0.8028, 0.906, 0.803, 0.8952, 0.8335, 0.8976, 0.8242, 0.01901, 0.8202, 0.06408, 0.7759, 0.02652, 0.7769, 0.01484, 0.831, 0.9593, 0.8103, 0.9563, 0.8028, 0.906, 0.8333, 0.9083, 0.927, 0.8924, 0.9058, 0.9006, 0.8937, 0.8556, 0.9214, 0.8417, 0.3504, 0.8277, 0.3524, 0.8728, 0.305, 0.8745, 0.3044, 0.8629, 0.927, 0.8924, 0.9485, 0.8938, 0.9512, 0.9158, 0.9303, 0.92, 0.9303, 0.92, 0.9512, 0.9158, 0.9507, 0.9457, 0.9327, 0.9528, 0.9093, 0.9242, 0.9303, 0.92, 0.9327, 0.9528, 0.9141, 0.9517, 0.9058, 0.9006, 0.927, 0.8924, 0.9303, 0.92, 0.9093, 0.9242, 0.2515, 0.8251, 0.2678, 0.8253, 0.2662, 0.8363, 0.2518, 0.8361, 0.225, 0.8277, 0.2353, 0.8261, 0.2374, 0.837, 0.2283, 0.8384, 0.3594, 0.555, 0.3614, 0.5358, 0.3721, 0.5383, 0.3704, 0.5553, 0.5545, 0.6267, 0.5377, 0.6256, 0.5406, 0.6148, 0.5554, 0.6158, 0.2353, 0.8261, 0.2515, 0.8251, 0.2518, 0.8361, 0.2374, 0.837, 0.5263, 0.1217, 0.5144, 0.1225, 0.5169, 0.1116, 0.5274, 0.1109, 0.5432, 0.1218, 0.5263, 0.1217, 0.5274, 0.1109, 0.5424, 0.111, 0.5701, 0.6276, 0.5545, 0.6267, 0.5554, 0.6158, 0.5692, 0.6166, 0.2518, 0.8361, 0.2662, 0.8363, 0.2735, 0.8477, 0.2531, 0.8475, 0.2283, 0.8384, 0.2374, 0.837, 0.2354, 0.8486, 0.2242, 0.8503, 0.3704, 0.5553, 0.3721, 0.5383, 0.3828, 0.5366, 0.3812, 0.5552, 0.5554, 0.6158, 0.5406, 0.6148, 0.5381, 0.6028, 0.5563, 0.6041, 0.2374, 0.837, 0.2518, 0.8361, 0.2531, 0.8475, 0.2354, 0.8486, 0.5274, 0.1109, 0.5169, 0.1116, 0.514, 0.09966, 0.5245, 0.09883, 0.5424, 0.111, 0.5274, 0.1109, 0.5245, 0.09883, 0.5429, 0.09894, 0.5692, 0.6166, 0.5554, 0.6158, 0.5563, 0.6041, 0.5759, 0.6052, 0.5873, 0.5797, 0.579, 0.58, 0.583, 0.5548, 0.5894, 0.5545, 0.5321, 0.07356, 0.5189, 0.07343, 0.5133, 0.04803, 0.5213, 0.04819, 0.579, 0.58, 0.5576, 0.5744, 0.5598, 0.5448, 0.583, 0.5548, 0.2508, 0.8785, 0.2742, 0.8741, 0.275, 0.9005, 0.2486, 0.9094, 0.2209, 0.88, 0.2307, 0.8793, 0.226, 0.9101, 0.2176, 0.9097, 0.4088, 0.5591, 0.4092, 0.5437, 0.4356, 0.5508, 0.4368, 0.5606, 0.5576, 0.5744, 0.5357, 0.5729, 0.5342, 0.543, 0.5598, 0.5448, 0.2307, 0.8793, 0.2508, 0.8785, 0.2486, 0.9094, 0.226, 0.9101, 0.226, 0.9101, 0.2486, 0.9094, 0.2512, 0.9428, 0.2349, 0.9439, 0.5894, 0.5545, 0.583, 0.5548, 0.5806, 0.5207, 0.5835, 0.5206, 0.5213, 0.04819, 0.5133, 0.04803, 0.5209, 0.01484, 0.5262, 0.01667, 0.583, 0.5548, 0.5598, 0.5448, 0.5637, 0.5081, 0.5806, 0.5207, 0.2486, 0.9094, 0.275, 0.9005, 0.2716, 0.9317, 0.2512, 0.9428, 0.2176, 0.9097, 0.226, 0.9101, 0.2349, 0.9439, 0.2309, 0.9449, 0.4368, 0.5606, 0.4356, 0.5508, 0.472, 0.5554, 0.4731, 0.5618, 0.5598, 0.5448, 0.5342, 0.543, 0.5438, 0.5071, 0.5637, 0.5081, 0.9125, 0.3867, 0.9108, 0.3625, 0.9161, 0.358, 0.9161, 0.3804, 0.9108, 0.3625, 0.9091, 0.3381, 0.9132, 0.3394, 0.9161, 0.358, 0.2512, 0.9428, 0.2716, 0.9317, 0.2754, 0.9337, 0.2538, 0.9476, 0.9088, 0.3839, 0.9062, 0.3668, 0.9108, 0.3625, 0.9125, 0.3867, 0.4346, 0.9694, 0.4346, 0.9538, 0.4432, 0.9505, 0.4432, 0.9585, 0.5563, 0.6041, 0.5381, 0.6028, 0.5357, 0.5729, 0.5576, 0.5744, 0.3812, 0.5552, 0.3828, 0.5366, 0.4092, 0.5437, 0.4088, 0.5591, 0.3044, 0.9042, 0.3355, 0.9071, 0.3251, 0.9177, 0.3092, 0.9162, 0.2531, 0.8475, 0.2735, 0.8477, 0.2742, 0.8741, 0.2508, 0.8785, 0.5759, 0.6052, 0.5563, 0.6041, 0.5576, 0.5744, 0.579, 0.58, 0.5429, 0.09894, 0.5245, 0.09883, 0.5189, 0.07343, 0.5321, 0.07356, 0.5245, 0.09883, 0.514, 0.09966, 0.511, 0.07424, 0.5189, 0.07343, 0.232, 0.8581, 0.2411, 0.8576, 0.2331, 0.8856, 0.2295, 0.8859, 0.3092, 0.9162, 0.3251, 0.9177, 0.3355, 0.9394, 0.3291, 0.9388, 0.9234, 0.5513, 0.9186, 0.5715, 0.9062, 0.5708, 0.9087, 0.5605, 0.2354, 0.8486, 0.2531, 0.8475, 0.2411, 0.8576, 0.232, 0.8581, 0.9186, 0.5715, 0.9234, 0.5822, 0.9087, 0.5762, 0.9062, 0.5708, 0.4092, 0.5437, 0.3828, 0.5366, 0.3942, 0.5249, 0.4077, 0.5285, 0.2295, 0.8859, 0.2331, 0.8856, 0.2327, 0.892, 0.2285, 0.8922, 0.2272, 0.8862, 0.2295, 0.8859, 0.2285, 0.8922, 0.2265, 0.8924, 0.1368, 0.9534, 0.1265, 0.9532, 0.1252, 0.9332, 0.1293, 0.9333, 0.4077, 0.5285, 0.3942, 0.5249, 0.423, 0.5142, 0.4285, 0.5156, 0.2263, 0.859, 0.232, 0.8581, 0.2295, 0.8859, 0.2272, 0.8862, 0.1265, 0.9532, 0.1214, 0.9534, 0.1231, 0.9333, 0.1252, 0.9332, 0.9328, 0.6507, 0.9353, 0.6809, 0.911, 0.6869, 0.9018, 0.667, 0.1174, 0.6559, 0.1262, 0.6188, 0.1569, 0.6296, 0.1657, 0.662, 0.05774, 0.9116, 0.09244, 0.9043, 0.08342, 0.9403, 0.05672, 0.9402, 0.8092, 0.8626, 0.7789, 0.8656, 0.7759, 0.8277, 0.7992, 0.8268, 0.9517, 0.7188, 0.9818, 0.719, 0.9818, 0.7669, 0.9488, 0.7637, 0.4602, 0.8956, 0.4349, 0.9209, 0.4346, 0.8958, 0.4563, 0.8719, 0.7421, 0.5993, 0.7404, 0.5757, 0.746, 0.5761, 0.746, 0.6025, 0.8013, 0.7815, 0.7992, 0.8268, 0.7759, 0.8277, 0.7769, 0.78, 0.1145, 0.7596, 0.1163, 0.7157, 0.1654, 0.7195, 0.1616, 0.7686, 0.05208, 0.7327, 0.04829, 0.7148, 0.09849, 0.7189, 0.09879, 0.7401, 0.04433, 0.6592, 0.04823, 0.6216, 0.07972, 0.6147, 0.08747, 0.6526, 0.953, 0.09741, 0.9545, 0.0714, 0.9853, 0.07822, 0.9825, 0.09686, 0.9495, 0.1866, 0.9519, 0.1243, 0.9806, 0.117, 0.9732, 0.1623, 0.9384, 0.1844, 0.9324, 0.1265, 0.9519, 0.1243, 0.9495, 0.1866, 0.9322, 0.09844, 0.9321, 0.06954, 0.9545, 0.0714, 0.953, 0.09741, 0.04829, 0.7148, 0.04433, 0.6592, 0.08747, 0.6526, 0.09849, 0.7189, 0.01817, 0.7193, 0.01449, 0.6674, 0.04433, 0.6592, 0.04829, 0.7148, 0.01449, 0.6674, 0.0222, 0.6344, 0.04823, 0.6216, 0.04433, 0.6592, 0.07552, 0.7959, 0.0552, 0.7549, 0.1019, 0.7645, 0.1041, 0.8104, 0.05732, 0.7934, 0.03054, 0.756, 0.0552, 0.7549, 0.07552, 0.7959, 0.0232, 0.7373, 0.01817, 0.7193, 0.04829, 0.7148, 0.05208, 0.7327, 0.1232, 0.828, 0.1146, 0.7861, 0.1657, 0.7952, 0.1616, 0.8278, 0.1041, 0.8104, 0.1019, 0.7645, 0.1146, 0.7861, 0.1232, 0.828, 0.4596, 0.7355, 0.4601, 0.7599, 0.4346, 0.7683, 0.4352, 0.7444, 0.8065, 0.7189, 0.8013, 0.7815, 0.7769, 0.78, 0.7836, 0.7156, 0.8623, 0.7364, 0.8597, 0.7876, 0.8257, 0.7829, 0.8293, 0.7222, 0.8597, 0.7876, 0.849, 0.8207, 0.8226, 0.826, 0.8257, 0.7829, 0.03931, 0.9381, 0.03884, 0.9645, 0.01874, 0.9629, 0.0219, 0.9361, 0.08342, 0.9403, 0.09244, 0.9575, 0.05894, 0.9662, 0.05672, 0.9402, 0.8647, 0.6942, 0.8623, 0.7364, 0.8524, 0.7276, 0.8542, 0.6959, 0.3823, 0.9042, 0.3823, 0.9327, 0.3645, 0.9378, 0.3663, 0.9053, 0.8988, 0.7161, 0.9215, 0.7186, 0.9158, 0.7605, 0.8937, 0.7485, 0.911, 0.6869, 0.9353, 0.6809, 0.9215, 0.7186, 0.8988, 0.7161, 0.9584, 0.6794, 0.9815, 0.6778, 0.9818, 0.719, 0.9517, 0.7188, 0.8647, 0.8443, 0.8395, 0.8597, 0.8226, 0.826, 0.849, 0.8207, 0.07972, 0.6147, 0.08275, 0.5914, 0.1326, 0.5985, 0.1262, 0.6188, 0.9488, 0.7637, 0.9818, 0.7669, 0.9815, 0.812, 0.9513, 0.8087, 0.043, 0.9081, 0.05774, 0.9116, 0.05672, 0.9402, 0.03931, 0.9381, 0.05769, 0.8855, 0.07741, 0.884, 0.05774, 0.9116, 0.043, 0.9081, 0.4563, 0.8719, 0.4346, 0.8958, 0.4368, 0.8714, 0.4602, 0.8347, 0.1163, 0.7157, 0.1174, 0.6559, 0.1657, 0.662, 0.1654, 0.7195, 0.09849, 0.7189, 0.08747, 0.6526, 0.1174, 0.6559, 0.1163, 0.7157, 0.08747, 0.6526, 0.07972, 0.6147, 0.1262, 0.6188, 0.1174, 0.6559, 0.9545, 0.0714, 0.9544, 0.01791, 0.9855, 0.02893, 0.9853, 0.07822, 0.9321, 0.06954, 0.9303, 0.01638, 0.9544, 0.01791, 0.9545, 0.0714, 0.9569, 0.6472, 0.9584, 0.6794, 0.9353, 0.6809, 0.9328, 0.6507, 0.8639, 0.6685, 0.8647, 0.6942, 0.8328, 0.678, 0.833, 0.6497, 0.4601, 0.7599, 0.4601, 0.7802, 0.4384, 0.805, 0.4346, 0.7683, 0.03054, 0.756, 0.0232, 0.7373, 0.05208, 0.7327, 0.0552, 0.7549, 0.9324, 0.1265, 0.9322, 0.09844, 0.953, 0.09741, 0.9519, 0.1243, 0.9519, 0.1243, 0.953, 0.09741, 0.9825, 0.09686, 0.9806, 0.117, 0.0552, 0.7549, 0.05208, 0.7327, 0.09879, 0.7401, 0.1019, 0.7645, 0.1146, 0.7861, 0.1145, 0.7596, 0.1616, 0.7686, 0.1657, 0.7952, 0.8115, 0.6738, 0.7902, 0.6697, 0.7893, 0.6437, 0.8035, 0.6476, 0.07901, 0.8708, 0.07741, 0.884, 0.05769, 0.8855, 0.05969, 0.8733, 0.5335, 0.9579, 0.5209, 0.9585, 0.5093, 0.9463, 0.5239, 0.9432, 0.1456, 0.8823, 0.1467, 0.9035, 0.1214, 0.8975, 0.1228, 0.8811, 0.1612, 0.8766, 0.1612, 0.8956, 0.1467, 0.9035, 0.1456, 0.8823, 0.05969, 0.8733, 0.05769, 0.8855, 0.03627, 0.8791, 0.03794, 0.869, 0.833, 0.6497, 0.8328, 0.678, 0.8115, 0.6738, 0.8133, 0.645, 0.9128, 0.1286, 0.9114, 0.09947, 0.9322, 0.09844, 0.9324, 0.1265, 0.981, 0.6437, 0.9815, 0.6778, 0.9584, 0.6794, 0.9569, 0.6472, 0.9096, 0.06768, 0.9062, 0.01484, 0.9303, 0.01638, 0.9321, 0.06954, 0.03627, 0.8791, 0.05769, 0.8855, 0.043, 0.9081, 0.02826, 0.9045, 0.02826, 0.9045, 0.043, 0.9081, 0.03931, 0.9381, 0.0219, 0.9361, 0.9158, 0.7605, 0.9488, 0.7637, 0.9513, 0.8087, 0.9212, 0.8054, 0.9353, 0.6809, 0.9584, 0.6794, 0.9517, 0.7188, 0.9215, 0.7186, 0.05672, 0.9402, 0.05894, 0.9662, 0.03884, 0.9645, 0.03931, 0.9381, 0.8293, 0.7222, 0.8257, 0.7829, 0.8013, 0.7815, 0.8065, 0.7189, 0.9114, 0.09947, 0.9096, 0.06768, 0.9321, 0.06954, 0.9322, 0.09844, 0.9155, 0.1866, 0.9128, 0.1286, 0.9324, 0.1265, 0.9384, 0.1844, 0.8257, 0.7829, 0.8226, 0.826, 0.7992, 0.8268, 0.8013, 0.7815, 0.7902, 0.6697, 0.8115, 0.6738, 0.8143, 0.6806, 0.7898, 0.6772, 0.9215, 0.7186, 0.9517, 0.7188, 0.9488, 0.7637, 0.9158, 0.7605, 0.8395, 0.8597, 0.8092, 0.8626, 0.7992, 0.8268, 0.8226, 0.826, 0.5368, 0.9829, 0.5244, 0.9823, 0.5209, 0.9585, 0.5335, 0.9579, 0.03048, 0.974, 0.02921, 0.9833, 0.01449, 0.9852, 0.01611, 0.9747, 0.924, 0.4904, 0.924, 0.5216, 0.9062, 0.5007, 0.9136, 0.4931, 0.01874, 0.9629, 0.03884, 0.9645, 0.03048, 0.974, 0.01611, 0.9747, 0.4727, 0.6448, 0.4727, 0.6804, 0.4346, 0.6533, 0.4396, 0.6152, 0.4695, 0.6221, 0.4727, 0.6448, 0.4396, 0.6152, 0.4401, 0.5914, 0.9062, 0.4344, 0.9167, 0.4164, 0.9167, 0.4608, 0.4577, 0.7101, 0.4596, 0.7355, 0.4352, 0.7444, 0.8143, 0.6806, 0.8105, 0.7145, 0.7849, 0.7118, 0.7898, 0.6772, 0.8542, 0.6959, 0.8524, 0.7276, 0.8277, 0.7169, 0.8303, 0.6838, 0.8303, 0.6838, 0.8277, 0.7169, 0.8105, 0.7145, 0.8143, 0.6806, 0.8115, 0.6738, 0.8328, 0.678, 0.8303, 0.6838, 0.8143, 0.6806, 0.8293, 0.7222, 0.8065, 0.7189, 0.8105, 0.7145, 0.8277, 0.7169, 0.8328, 0.678, 0.8647, 0.6942, 0.8542, 0.6959, 0.8303, 0.6838, 0.7446, 0.5071, 0.7446, 0.545, 0.7404, 0.546, 0.7404, 0.5175, 0.6861, 0.4185, 0.647, 0.413, 0.655, 0.3815, 0.6922, 0.3896, 0.8187, 0.454, 0.8222, 0.4903, 0.787, 0.4875, 0.7823, 0.4501, 0.09535, 0.3307, 0.09264, 0.3629, 0.03239, 0.3539, 0.03736, 0.3226, 0.8584, 0.5144, 0.8241, 0.5101, 0.8222, 0.4903, 0.8542, 0.4939, 0.1311, 0.399, 0.09116, 0.3805, 0.09264, 0.3629, 0.1303, 0.3788, 0.6833, 0.4774, 0.6443, 0.4772, 0.647, 0.413, 0.6861, 0.4185, 0.8241, 0.5101, 0.8584, 0.5144, 0.8654, 0.5411, 0.8278, 0.5333, 0.09116, 0.3805, 0.1311, 0.399, 0.1313, 0.4246, 0.09027, 0.3978, 0.6257, 0.4101, 0.623, 0.4771, 0.5993, 0.4771, 0.6011, 0.4054, 0.6347, 0.3771, 0.6257, 0.4101, 0.6011, 0.4054, 0.6079, 0.372, 0.7895, 0.5079, 0.8241, 0.5101, 0.8278, 0.5333, 0.7921, 0.5341, 0.02968, 0.3709, 0.09116, 0.3805, 0.09027, 0.3978, 0.02742, 0.3871, 0.5492, 0.9834, 0.5368, 0.9829, 0.5335, 0.9579, 0.5461, 0.9574, 0.0617, 0.8612, 0.05969, 0.8733, 0.03794, 0.869, 0.03962, 0.8589, 0.1612, 0.8577, 0.1612, 0.8766, 0.1456, 0.8823, 0.1446, 0.8611, 0.1446, 0.8611, 0.1456, 0.8823, 0.1228, 0.8811, 0.1243, 0.8648, 0.5461, 0.9574, 0.5335, 0.9579, 0.5239, 0.9432, 0.5385, 0.9401, 0.08061, 0.8577, 0.07901, 0.8708, 0.05969, 0.8733, 0.0617, 0.8612])
me_cylinder.materials.append(mat_material_001)
me_cylinder.use_remesh_preserve_volume = False
me_cylinder.use_remesh_preserve_attributes = False
me_cylinder.use_mirror_x = True
me_cylinder.update()
arm_armature_001 = bpy.data.armatures.new('Armature.001')  # bones are not reproduced

# ---- objects
ob_armature = bpy.data.objects.new('Armature', arm_armature_001)
ob_cylinder = bpy.data.objects.new('Cylinder', me_cylinder)

# ---- transforms, parenting, visibility, modifiers, constraints
ob_armature.location = (0.0, 0.0, 0.0)
ob_armature.show_in_front = True
ob_armature.lineart.crease_threshold = 0.0
ob_cylinder.parent = ob_armature
ob_cylinder.location = (0.0, 0.0, 0.0)
ob_cylinder.lineart.crease_threshold = 0.0
ob_cylinder.use_mesh_mirror_x = True
_vg = ob_cylinder.vertex_groups.new(name='hip')
for _i, _w in zip([64, 69, 70, 71, 80, 81, 84, 85, 86, 87, 88, 89, 90, 91, 92, 93, 94, 97, 98, 99, 100, 101, 102, 103, 104, 105, 106, 107, 108, 109, 110, 111, 112, 113, 114, 115, 116, 117, 118, 119, 120, 121, 122, 123, 124, 125, 126, 127, 128, 129, 130, 131, 132, 133, 134, 135, 136, 137, 138, 139, 140, 141, 142, 143, 144, 145, 146, 147, 148, 155, 165, 166, 167, 168, 169, 170, 171, 172, 173, 174, 175, 184, 185, 428, 429, 430, 431, 432, 433, 434, 435, 436, 437, 438, 439, 440, 441], [0.01697, 0.02275, 0.04628, 0.0546, 0.1003, 0.01612, 0.03608, 0.1196, 0.1476, 0.1775, 0.5686, 0.4895, 0.4236, 0.392, 0.4879, 0.1556, 0.06078, 0.08391, 0.6507, 0.5532, 0.2114, 0.09342, 0.01245, 0.03628, 0.1248, 0.722, 0.608, 0.2445, 0.1152, 0.04161, 0.06043, 0.1454, 0.7495, 0.6322, 0.2917, 0.1501, 0.07771, 0.08896, 0.1708, 0.7693, 0.6512, 0.3403, 0.1778, 0.1067, 0.1161, 0.2003, 0.7827, 0.6667, 0.2986, 0.6975, 0.2183, 0.2225, 0.5206, 0.2861, 0.799, 0.1743, 0.2024, 0.2815, 0.3857, 0.4928, 0.1973, 0.5266, 0.02602, 0.003624, 0.05542, 0.05913, 0.1761, 0.05475, 0.1994, 0.02062, 0.001901, 0.02269, 0.1056, 0.1228, 0.6023, 0.5105, 0.5912, 0.7077, 0.7269, 0.527, 0.5098, 0.01853, 0.009259, 0.5914, 0.4164, 0.2684, 0.308, 0.6429, 0.5009, 0.2962, 0.1681, 0.2146, 0.1044, 0.1154, 0.1197, 0.3265, 0.3596]): _vg.add([_i], _w, 'REPLACE')
_vg = ob_cylinder.vertex_groups.new(name='chest')
for _i, _w in zip([114, 115, 119, 120, 121, 122, 126, 127, 128, 129, 130, 131, 132, 133, 134, 135, 136, 137, 138, 139, 140, 141, 142, 143, 144, 145, 146, 147, 148, 149, 150, 152, 153, 154, 155, 156, 157, 158, 159, 160, 161, 162, 163, 164, 165, 166, 167, 168, 169, 170, 171, 172, 173, 174, 175, 176, 177, 178, 179, 180, 181, 182, 183, 184, 185, 189, 190, 233, 238, 333, 335, 344, 354, 364, 373, 381, 396, 398, 428, 429, 430, 431, 432, 433, 434, 435, 436, 437, 438, 439, 440, 441, 442, 443, 444, 445, 446, 447, 448], [0.01525, 0.003583, 0.01637, 0.003653, 0.03381, 0.01986, 0.03466, 0.01639, 0.03633, 0.05231, 0.05568, 0.04106, 0.07569, 0.06939, 0.0723, 0.59, 0.4975, 0.4163, 0.3667, 0.3527, 0.6815, 0.3737, 0.243, 0.1346, 0.1572, 0.1923, 0.5392, 0.7067, 0.6712, 0.1574, 0.04978, 0.003644, 0.1576, 0.5925, 0.6713, 0.2316, 0.122, 0.061, 0.03409, 0.1027, 0.4788, 0.533, 0.1513, 0.07174, 0.6545, 0.1615, 0.5332, 0.7156, 0.1122, 0.1523, 0.2067, 0.2071, 0.1208, 0.1274, 0.1932, 0.4287, 0.3802, 0.3352, 0.1213, 0.1231, 0.4094, 0.2679, 0.06357, 0.1001, 0.09704, 0.02919, 0.03802, 0.05801, 0.02612, 0.001378, 0.1121, 0.07696, 0.05202, 0.01439, 0.006792, 0.02184, 0.07691, 0.02848, 0.2334, 0.3176, 0.5419, 0.5927, 0.2488, 0.2597, 0.4536, 0.4194, 0.4189, 0.5493, 0.4512, 0.7242, 0.506, 0.5384, 0.2301, 0.2017, 0.1608, 0.1147, 0.06505, 0.06908, 0.1434]): _vg.add([_i], _w, 'REPLACE')
_vg = ob_cylinder.vertex_groups.new(name='neck')
for _i, _w in zip([147, 149, 153, 154, 155, 156, 157, 158, 159, 160, 161, 162, 165, 168, 176, 177, 178, 179, 180, 181, 182, 331, 333, 335, 338, 340, 341, 344, 345, 349, 350, 352, 353, 354, 356, 363, 364, 365, 366, 370, 373, 375, 377, 378, 380, 381, 384, 388, 389, 390, 391, 394, 395, 396, 398, 399, 401, 404, 406, 409, 411, 412, 413, 414, 415, 416, 417, 418, 419, 420, 421, 422, 423, 424, 425, 426, 427, 442, 443, 444, 445, 446, 447, 448], [0.02658, 0.02564, 0.01264, 0.1459, 0.0753, 0.1126, 0.06026, 0.03397, 0.05109, 0.1509, 0.2958, 0.2361, 0.08063, 0.0001463, 0.2233, 0.192, 0.2249, 0.4185, 0.5117, 0.3599, 0.4649, 0.2797, 0.08038, 0.1894, 0.154, 0.004966, 0.2845, 0.3144, 0.01714, 0.006435, 0.08545, 0.1328, 0.2919, 0.1373, 0.2952, 0.2378, 0.2556, 0.01109, 0.1627, 0.04939, 0.05368, 0.03304, 0.01704, 0.07995, 0.1496, 0.1589, 0.239, 0.07107, 0.08417, 0.01556, 0.01014, 0.04621, 0.08413, 0.1508, 0.2749, 0.01337, 0.2932, 0.04553, 0.1512, 0.2353, 0.005148, 0.08456, 0.1164, 0.1357, 0.1358, 0.1177, 0.002826, 0.01734, 0.03238, 0.02165, 0.02649, 0.01578, 0.02, 0.06539, 0.07471, 0.07264, 0.07346, 0.3678, 0.3595, 0.3851, 0.4339, 0.4891, 0.527, 0.4787]): _vg.add([_i], _w, 'REPLACE')
_vg = ob_cylinder.vertex_groups.new(name='head')
for _i, _w in zip([154, 156, 157, 160, 161, 162, 176, 177, 178, 179, 180, 181, 182, 331, 332, 333, 334, 335, 336, 337, 338, 339, 340, 341, 342, 343, 344, 345, 346, 347, 348, 349, 350, 351, 352, 353, 354, 355, 356, 357, 358, 359, 360, 361, 362, 363, 364, 365, 366, 367, 368, 369, 370, 371, 372, 373, 374, 375, 376, 377, 378, 379, 380, 381, 382, 383, 384, 385, 386, 387, 388, 389, 390, 391, 392, 393, 394, 395, 396, 397, 398, 399, 400, 401, 402, 403, 404, 405, 406, 407, 408, 409, 410, 411, 412, 413, 414, 415, 416, 417, 418, 419, 420, 421, 422, 423, 424, 425, 426, 427, 442, 443, 444, 445, 446, 447, 448], [0.007658, 0.04649, 0.01318, 0.03403, 0.05543, 0.07435, 0.1519, 0.1342, 0.127, 0.1269, 0.1286, 0.1444, 0.1546, 0.7048, 0.9928, 0.8757, 0.9938, 0.6622, 0.9951, 0.9777, 0.8128, 0.9954, 0.9694, 0.6959, 0.9946, 0.9999, 0.5602, 0.9639, 0.9699, 0.9718, 0.9949, 0.9577, 0.8815, 0.9946, 0.8572, 0.691, 0.7746, 0.9896, 0.6744, 0.9951, 0.9876, 0.9942, 0.9978, 0.9981, 0.9974, 0.7185, 0.6616, 0.9668, 0.8266, 0.9878, 0.9714, 0.9775, 0.9378, 0.9905, 0.975, 0.9067, 0.989, 0.9305, 0.9905, 0.9527, 0.9049, 0.9884, 0.8409, 0.7699, 0.9968, 0.9965, 0.7238, 0.9896, 0.9899, 0.9694, 0.9223, 0.9101, 0.9588, 0.9486, 0.959, 0.9688, 0.9432, 0.9099, 0.7341, 0.9947, 0.6375, 0.9658, 0.9952, 0.6886, 0.9989, 0.9734, 0.9178, 0.9883, 0.8391, 0.9977, 0.9975, 0.7228, 0.9897, 0.9533, 0.9097, 0.8759, 0.8554, 0.8554, 0.8746, 0.9674, 0.9586, 0.9493, 0.9614, 0.9589, 0.9638, 0.9621, 0.9289, 0.9202, 0.9221, 0.9214, 0.3404, 0.3405, 0.335, 0.3384, 0.31, 0.2994, 0.3038]): _vg.add([_i], _w, 'REPLACE')
_vg = ob_cylinder.vertex_groups.new(name='shoulder.L')
for _i, _w in zip([135, 136, 137, 138, 139, 140, 141, 142, 143, 144, 145, 146, 147, 148, 149, 150, 151, 152, 153, 154, 155, 156, 157, 158, 159, 160, 161, 162, 163, 164, 165, 166, 167, 168, 170, 171, 174, 175, 176, 177, 178, 179, 180, 181, 182, 183, 184, 185, 186, 187, 188, 189, 190, 231, 232, 233, 234, 235, 236, 237, 238, 239, 241, 242, 244, 335, 344, 354, 364, 381, 396, 398, 428, 429, 430, 431, 432, 433, 434, 435, 436, 437, 438, 439, 440, 441, 442, 443, 444, 445, 446, 447, 448], [0.1591, 0.1803, 0.1544, 0.125, 0.05884, 0.07612, 0.02018, 0.6375, 0.652, 0.4848, 0.5597, 0.206, 0.1697, 0.07843, 0.7368, 0.7932, 0.867, 0.8109, 0.7364, 0.2064, 0.1817, 0.5915, 0.7515, 0.8485, 0.8633, 0.691, 0.1596, 0.1421, 0.7484, 0.7463, 0.205, 0.6491, 0.2892, 0.1035, 0.0356, 0.0261, 0.01755, 0.04264, 0.1904, 0.2826, 0.3031, 0.3247, 0.23, 0.08185, 0.1048, 0.5897, 0.4519, 0.5313, 0.2797, 0.1691, 0.1911, 0.5927, 0.5961, 0.1618, 0.06131, 0.278, 0.1471, 0.02744, 0.2028, 0.01813, 0.2344, 0.02151, 0.05096, 0.0009921, 0.08783, 0.01976, 0.04186, 0.01967, 0.04843, 0.01834, 0.02367, 0.04336, 0.03059, 0.1007, 0.09829, 0.05199, 0.0003395, 0.07895, 0.1141, 0.2449, 0.2394, 0.2728, 0.3067, 0.1078, 0.09084, 0.04502, 0.05895, 0.09513, 0.115, 0.1095, 0.1322, 0.1013, 0.06969]): _vg.add([_i], _w, 'REPLACE')
_vg = ob_cylinder.vertex_groups.new(name='Arm.L')
for _i, _w in zip([135, 136, 137, 138, 142, 143, 144, 145, 146, 149, 150, 151, 152, 153, 157, 158, 163, 164, 166, 167, 183, 184, 185, 186, 187, 188, 189, 190, 199, 200, 201, 202, 203, 204, 205, 206, 207, 208, 209, 210, 211, 212, 213, 214, 215, 216, 217, 218, 219, 220, 221, 222, 223, 224, 225, 226, 227, 228, 229, 231, 232, 233, 234, 235, 236, 237, 238, 239, 240, 241, 242, 243, 244, 245, 246, 247, 248, 249, 250, 251, 252, 253, 254, 255, 256, 257, 258, 259, 260, 261, 262, 429, 433, 434, 435, 436, 437, 438], [0.00688, 0.05587, 0.06824, 0.03322, 0.06111, 0.1758, 0.2864, 0.172, 0.03238, 0.03596, 0.1369, 0.1108, 0.1425, 0.03277, 0.01501, 0.00351, 0.05951, 0.1616, 0.1383, 0.03029, 0.3265, 0.4038, 0.3329, 0.6993, 0.825, 0.7968, 0.7729, 0.3432, 0.5078, 0.5085, 0.5065, 0.5068, 0.5078, 0.5087, 0.5091, 0.5057, 0.2678, 0.2334, 0.2544, 0.2678, 0.2626, 0.2543, 0.2459, 0.2137, 0.766, 0.7706, 0.7828, 0.7866, 0.8226, 0.7625, 0.806, 0.783, 0.0294, 0.01318, 0.006588, 0.02004, 0.03211, 0.003237, 0.007849, 0.8103, 1.0, 0.639, 0.8346, 0.9577, 0.8697, 0.9634, 0.7118, 0.9553, 0.9917, 0.9357, 0.9612, 0.9878, 0.8867, 0.9733, 0.9938, 0.9506, 0.9657, 0.9602, 0.9499, 0.9564, 0.959, 0.9607, 0.976, 0.1056, 0.1067, 0.09192, 0.09113, 0.076, 0.1101, 0.08877, 0.09338, 0.02963, 0.00253, 0.02111, 0.1209, 0.07952, 0.03191, 0.09081]): _vg.add([_i], _w, 'REPLACE')
_vg = ob_cylinder.vertex_groups.new(name='fArm.L')
for _i, _w in zip([191, 192, 193, 194, 195, 196, 197, 198, 199, 200, 201, 202, 203, 204, 205, 206, 207, 208, 209, 210, 211, 212, 213, 214, 215, 216, 217, 218, 219, 220, 221, 222, 223, 224, 225, 226, 227, 228, 229, 230, 247, 248, 249, 250, 251, 252, 253, 255, 256, 257, 258, 259, 260, 261, 262, 278, 279, 280, 281, 282, 283, 284, 285, 286, 287, 288, 289, 290, 291, 292, 293, 295, 311, 312, 313, 316, 317, 319, 320, 321, 322, 323, 324, 325, 326, 327, 328, 329, 330], [0.8245, 0.8522, 0.85, 0.846, 0.8742, 0.8934, 0.8162, 0.8559, 0.4908, 0.4905, 0.4929, 0.492, 0.4912, 0.4904, 0.4901, 0.4939, 0.729, 0.7648, 0.7437, 0.7296, 0.7344, 0.7438, 0.7522, 0.7851, 0.2338, 0.2288, 0.2158, 0.2126, 0.1771, 0.2365, 0.1937, 0.2158, 0.9419, 0.9567, 0.9592, 0.9486, 0.9436, 0.9613, 0.9588, 0.9665, 0.04151, 0.01769, 0.02071, 0.05162, 0.03689, 0.01553, 0.02352, 0.8878, 0.8862, 0.9034, 0.9039, 0.9203, 0.8821, 0.9062, 0.9017, 0.3044, 0.2504, 0.2703, 0.4901, 0.5087, 0.4936, 0.3546, 0.3088, 0.1152, 0.0759, 0.1049, 0.1715, 0.1534, 0.1266, 0.1405, 0.09713, 0.06551, 0.02925, 0.02394, 0.01452, 0.02479, 0.007235, 0.08424, 0.07282, 0.07046, 0.1309, 0.08447, 0.1297, 0.1139, 0.1132, 0.112, 0.1216, 0.1195, 0.1198]): _vg.add([_i], _w, 'REPLACE')
_vg = ob_cylinder.vertex_groups.new(name='Hand.L')
for _i, _w in zip([191, 192, 193, 194, 195, 196, 197, 198, 278, 279, 280, 281, 282, 283, 284, 285, 286, 287, 288, 289, 290, 291, 292, 293, 294, 295, 296, 297, 298, 299, 300, 301, 302, 303, 304, 305, 306, 307, 308, 309, 310, 311, 312, 313, 314, 315, 316, 317, 318, 319, 320, 321, 322, 323, 324, 325, 326, 327, 328, 329, 330], [0.173, 0.1462, 0.1484, 0.1506, 0.1237, 0.1052, 0.1806, 0.1423, 0.6947, 0.7491, 0.7291, 0.5089, 0.4907, 0.5061, 0.6443, 0.6907, 0.8844, 0.9239, 0.895, 0.8282, 0.8464, 0.8733, 0.8591, 0.9027, 0.9772, 0.9345, 0.9768, 0.9847, 0.9961, 0.9924, 0.982, 0.9847, 0.9864, 0.9887, 0.9928, 0.9913, 0.9972, 0.9944, 0.9896, 0.9937, 0.9952, 0.9603, 0.9629, 0.9677, 0.9795, 0.9927, 0.9626, 0.9714, 0.9803, 0.9157, 0.9271, 0.9295, 0.8691, 0.9155, 0.8703, 0.8861, 0.8867, 0.888, 0.8784, 0.8805, 0.8801]): _vg.add([_i], _w, 'REPLACE')
_vg = ob_cylinder.vertex_groups.new(name='shoulder.R')
_vg = ob_cylinder.vertex_groups.new(name='Arm.R')
_vg = ob_cylinder.vertex_groups.new(name='fArm.R')
_vg = ob_cylinder.vertex_groups.new(name='Hand.R')
_vg = ob_cylinder.vertex_groups.new(name='Thigh.L')
for _i, _w in zip([32, 33, 34, 35, 36, 37, 38, 39, 40, 41, 42, 43, 44, 45, 46, 47, 48, 49, 50, 51, 52, 53, 54, 55, 56, 57, 58, 59, 60, 61, 62, 63, 64, 65, 66, 67, 68, 69, 70, 71, 72, 73, 74, 75, 76, 77, 78, 79, 80, 81, 82, 83, 84, 85, 86, 87, 88, 89, 90, 91, 92, 93, 94, 95, 96, 97, 98, 99, 100, 101, 102, 103, 104, 105, 106, 107, 108, 109, 110, 111, 112, 113, 114, 115, 116, 117, 118, 119, 120, 121, 122, 123, 124, 125, 126, 127, 128, 129, 130, 131, 132, 133, 134, 135, 136, 137, 138, 139, 141, 146, 148, 168, 169, 170, 171, 172, 173, 174, 175, 428, 429, 430, 431, 432, 433, 434, 435, 436, 437, 438, 440, 441], [0.01942, 0.04505, 0.06927, 0.092, 0.09143, 0.0855, 0.07438, 0.02456, 0.23, 0.2903, 0.5268, 0.7989, 0.857, 0.8458, 0.7492, 0.3148, 0.7756, 0.7635, 0.8251, 0.9115, 0.9401, 0.9355, 0.9026, 0.7886, 0.9049, 0.8927, 0.9135, 0.9515, 0.9665, 0.9626, 0.9439, 0.9076, 0.9584, 0.9811, 0.9907, 0.9915, 0.9834, 0.9579, 0.9445, 0.9373, 0.9807, 0.9833, 0.9639, 0.9707, 0.9682, 0.9606, 0.9768, 0.9628, 0.8938, 0.9625, 0.9893, 0.988, 0.9503, 0.7736, 0.7259, 0.7453, 0.4527, 0.3767, 0.3635, 0.3822, 0.4063, 0.4937, 0.4808, 0.4915, 0.4922, 0.4408, 0.2766, 0.2073, 0.2258, 0.2537, 0.2288, 0.2423, 0.09224, 0.1876, 0.04272, 0.0, 0.0, 0.0, 0.01121, 0.0, 0.0, 0.0, 0.0, 0.0, 0.0, 0.0, 0.0, 0.0, 0.0, 0.0, 0.0009697, 4.132e-05, 0.002664, 0.0009886, 0.0, 0.0, 0.0, 0.03092, 0.0, 0.0002007, 0.0, 0.008397, 0.0, 0.0, 0.0, 0.0, 0.0, 0.0, 0.0, 0.005758, 0.0, 0.0, 0.0, 0.0, 0.0, 0.0, 0.01264, 0.0, 0.03361, 0.0, 0.0, 0.0, 0.0, 0.0, 0.0, 0.0, 0.0, 0.0, 0.000262, 0.0, 0.0, 0.0]): _vg.add([_i], _w, 'REPLACE')
_vg = ob_cylinder.vertex_groups.new(name='Leg.L')
for _i, _w in zip([0, 1, 2, 3, 4, 5, 6, 7, 8, 9, 10, 11, 12, 13, 14, 15, 16, 17, 18, 19, 20, 21, 22, 23, 24, 25, 26, 27, 28, 29, 30, 31, 32, 33, 34, 35, 36, 37, 38, 39, 40, 41, 42, 43, 44, 45, 46, 47, 48, 49, 50, 51, 52, 53, 54, 55, 56, 57, 58, 59, 60, 61, 62, 63, 74, 75, 77, 79, 263, 264, 265, 266, 268, 269, 270, 272, 273, 275], [0.8487, 0.9143, 0.8512, 0.9169, 0.891, 0.9388, 0.8705, 0.9341, 0.8551, 0.9333, 0.8714, 0.9453, 0.9366, 0.9714, 0.8729, 0.9339, 0.9485, 0.9494, 0.9618, 0.9628, 0.9658, 0.9736, 0.9837, 0.9635, 0.9753, 0.9727, 0.9771, 0.9771, 0.9802, 0.9841, 0.9862, 0.9802, 1.0, 1.0, 1.0, 0.9646, 1.0, 1.0, 1.0, 1.0, 1.0, 1.0, 1.0, 1.0, 1.0, 1.0, 1.0, 1.0, 0.2233, 0.2359, 0.5926, 0.5214, 0.5407, 0.5531, 0.5659, 0.2096, 0.2865, 0.2499, 0.2531, 0.24, 0.2109, 0.2138, 0.2449, 0.2803, 0.01542, 0.006178, 0.003298, 0.006448, 0.01428, 0.08404, 0.08588, 0.08023, 0.03623, 0.04852, 0.02963, 0.07349, 0.07324, 0.04036]): _vg.add([_i], _w, 'REPLACE')
_vg = ob_cylinder.vertex_groups.new(name='Foot.L')
for _i, _w in zip([0, 1, 2, 3, 4, 5, 6, 7, 8, 9, 10, 11, 12, 13, 14, 15, 16, 17, 18, 19, 20, 23, 263, 264, 265, 266, 267, 268, 269, 270, 271, 272, 273, 274, 275, 276, 277], [0.1503, 0.08384, 0.1477, 0.08081, 0.1082, 0.05931, 0.1288, 0.06374, 0.1443, 0.06498, 0.1282, 0.05346, 0.06316, 0.005435, 0.1264, 0.06463, 0.04712, 0.04358, 0.01945, 0.01614, 0.01157, 0.018, 0.9678, 0.9159, 0.914, 0.9197, 0.9943, 0.9569, 0.9507, 0.9602, 0.979, 0.9265, 0.9267, 0.9938, 0.9548, 0.9916, 0.9934]): _vg.add([_i], _w, 'REPLACE')
_vg = ob_cylinder.vertex_groups.new(name='Thigh.R')
for _i, _w in zip([88, 89, 90, 91, 92, 98, 99, 105, 106, 112, 113, 119, 120, 126, 127, 129, 134, 141, 148, 168, 172, 173, 431, 432, 441], [0.4527, 0.3767, 0.3635, 0.3822, 0.4063, 0.2766, 0.2073, 0.1876, 0.04272, 0.0, 0.0, 0.0, 0.0, 0.0, 0.0, 0.03092, 0.0, 0.0, 0.0, 0.0, 0.0, 0.01264, 0.0, 0.0, 0.0]): _vg.add([_i], _w, 'REPLACE')
_vg = ob_cylinder.vertex_groups.new(name='Leg.R')
_vg = ob_cylinder.vertex_groups.new(name='Foot.R')
_m = ob_cylinder.modifiers.new('Mirror', 'MIRROR')
_m.use_clip = True
_m = ob_cylinder.modifiers.new('Armature', 'ARMATURE')
_m = ob_cylinder.modifiers.new('Armature.001', 'ARMATURE')
_m.object = ob_armature

# ---- collection membership
col_collection_1.objects.link(ob_armature)
col_collection_1.objects.link(ob_cylinder)

# ---- scene / render settings (as saved in the file)
scene.frame_start = 1; scene.frame_end = 250; scene.frame_set(2)
scene.render.engine = 'BLENDER_EEVEE_NEXT'
scene.render.resolution_percentage = 50
scene.render.dither_intensity = 0.0
scene.cycles.use_denoising = False
scene.cycles.samples = 128
scene.cycles.sampling_pattern = 'TABULATED_SOBOL'
scene.cycles.use_adaptive_sampling = False
scene.cycles.use_light_tree = False
scene.cycles.blur_glossy = 0.0
scene.cycles.sample_clamp_indirect = 0.0
scene.view_settings.view_transform = 'Standard'
bpy.context.view_layer.update()

# ---- added for rendering (the .blend has no active camera and no usable light): camera, sun
cam_auto = bpy.data.cameras.new('AutoCamera')
cam_auto.lens = 50.0
cam_auto.sensor_width = 36.0
cam_auto.clip_end = 1000.0
ob_auto_camera = bpy.data.objects.new('AutoCamera', cam_auto)
scene.collection.objects.link(ob_auto_camera)
ob_auto_camera.location = (1.98874, -2.40046, 2.52176)
ob_auto_camera.rotation_euler = (1.09748, -7.21219e-08, 0.694738)
scene.camera = ob_auto_camera
light_auto_sun = bpy.data.lights.new('AutoSun', 'SUN')
light_auto_sun.energy = 3.0
light_auto_sun.angle = 0.0523599
ob_auto_sun = bpy.data.objects.new('AutoSun', light_auto_sun)
scene.collection.objects.link(ob_auto_sun)
ob_auto_sun.rotation_euler = (0.872665, 0.174533, 0.523599)
bpy.context.view_layer.update()
